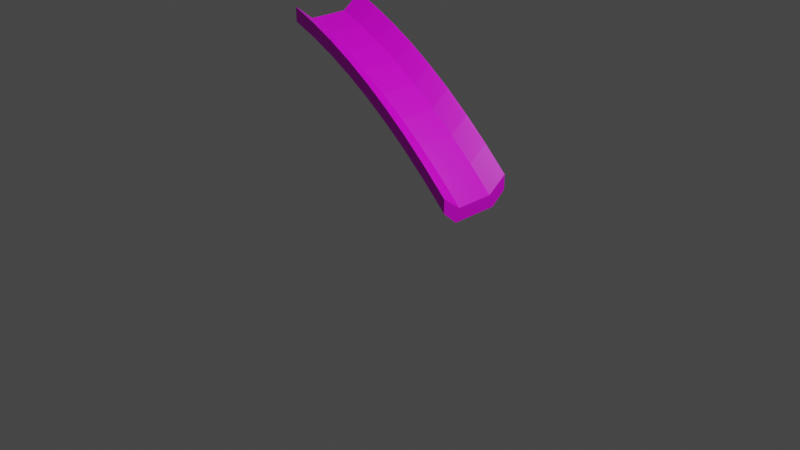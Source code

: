 # Source: slide_1.blend  (saved by Blender 2.90.8; exported with 4.5.12 LTS)
import bpy
from mathutils import Matrix  # noqa: F401  (used for matrix-valued properties, if any)

bpy.ops.wm.read_factory_settings(use_empty=True)
scene = bpy.context.scene
scene.name = 'Scene'

# ---- collections
col_collection = bpy.data.collections.new('Collection'); scene.collection.children.link(col_collection)

# ---- images (referenced by path relative to the original .blend; pixels are not part of the script)
import os
ASSET_DIR = os.environ.get("B2B_ASSET_DIR", "")  # directory of the original .blend (textures are referenced by path, not embedded)
HERE = os.path.dirname(os.path.abspath(__file__))  # packed textures are extracted next to this script under _unpacked/

def load_image(name, relpath, width, height, colorspace="sRGB"):
    """Load a texture the original file referenced (path relative to the .blend, or extracted next to this script)."""
    p = next((c for c in (os.path.join(HERE, relpath), os.path.join(ASSET_DIR, relpath)) if relpath and os.path.exists(c)), "")
    if p:
        img = bpy.data.images.load(p, check_existing=True)
        img.name = name
    else:  # same state as the original file: an image datablock whose file is absent (Cycles renders it pink)
        img = bpy.data.images.new(name, width, height)
        img.source = "FILE"
        img.filepath = "//" + (relpath or name)
    img.colorspace_settings.name = colorspace
    return img
img_tex_checker_pink_png = load_image('tex_checker_pink.png', 'tex_checker_pink.png', 1024, 1024, 'sRGB')

# ---- materials (node trees are filled in below, after node groups)
mat_material = bpy.data.materials.new('Material')
mat_material.alpha_threshold = 0.0
mat_material.use_transparent_shadow = False
mat_material.line_color = (0.0, 0.0, 0.0, 1.0)

# ---- material node trees
mat_material.use_nodes = True; mat_material.node_tree.nodes.clear()
_N = mat_material.node_tree.nodes; _L = mat_material.node_tree.links
n0 = _N.new('ShaderNodeOutputMaterial'); n0.name = 'Material Output'; n0.location = (300, 300)
n1 = _N.new('ShaderNodeBsdfPrincipled'); n1.name = 'Principled BSDF'; n1.location = (10, 300)
n1.distribution = 'GGX'
n1.subsurface_method = 'BURLEY'
n1.inputs[2].default_value = 0.4
n1.inputs[3].default_value = 1.45
n1.inputs[27].default_value = (0.0, 0.0, 0.0, 1.0)
n1.inputs[28].default_value = 1.0
n2 = _N.new('ShaderNodeTexImage'); n2.name = 'Image Texture'; n2.location = (-451, 190)
n2.image = img_tex_checker_pink_png
_L.new(n1.outputs[0], n0.inputs[0])
_L.new(n2.outputs[0], n1.inputs[0])
n0.is_active_output = True

# ---- world
world_world = bpy.data.worlds.new('World'); scene.world = world_world
world_world.use_nodes = True; world_world.node_tree.nodes.clear()
_N = world_world.node_tree.nodes; _L = world_world.node_tree.links
n0 = _N.new('ShaderNodeOutputWorld'); n0.name = 'World Output'; n0.location = (300, 300)
n1 = _N.new('ShaderNodeBackground'); n1.name = 'Background'; n1.location = (10, 300)
n1.inputs[0].default_value = (0.05088, 0.05088, 0.05088, 1.0)
_L.new(n1.outputs[0], n0.inputs[0])
n0.is_active_output = True
world_world.color = (0.05088, 0.05088, 0.05088)
world_world.use_sun_shadow = False
world_world.sun_shadow_jitter_overblur = 0.0

# ---- cameras
cam_camera = bpy.data.cameras.new('Camera')
cam_camera.clip_end = 100.0
cam_camera.ortho_scale = 7.314

# ---- lights
light_light = bpy.data.lights.new('Light', 'POINT')
light_light.transmission_factor = 0.0
light_light.energy = 1000.0
light_light.shadow_soft_size = 0.1
light_light.shadow_maximum_resolution = 0.006
light_light.use_absolute_resolution = True

# ---- meshes
me_cube = bpy.data.meshes.new('Cube')
me_cube.from_pydata([(1.026, 0.4062, 0.6965), (1.026, 0.4062, 0.5396), (1.026, -0.4062, 0.6965), (1.026, -0.4062, 0.5499), (-1.026, 0.4062, 2.056), (-1.026, 0.4062, 1.9), (-1.026, -0.4062, 2.056), (-1.026, -0.4062, 1.91), (1.026, -0.2075, 0.5455), (-1.026, -0.2075, 1.905), (-1.026, 0.2031, 1.905), (1.026, 0.2031, 0.5455), (-1.026, 0.2521, 1.768), (1.026, 0.2521, 0.4084), (-1.026, -0.2503, 1.768), (1.026, -0.2503, 0.4084), (-1.026, -0.3283, 1.839), (0.0, 0.4062, 1.38), (1.026, 0.4062, 0.618), (-1.026, -0.4062, 1.983), (1.026, -0.4062, 0.6232), (-1.026, 0.4062, 1.978), (1.026, -0.3069, 0.621), (0.0, -0.4062, 1.39), (-1.026, 0.3047, 1.981), (0.0, 0.4062, 1.536), (1.026, 0.3292, 0.474), (1.026, -0.002218, 0.5455), (-1.026, -0.3069, 1.981), (0.0, -0.2075, 1.385), (-1.026, -0.002218, 1.905), (1.026, 0.3047, 0.621), (0.0, 0.2031, 1.385), (-1.026, 0.3292, 1.834), (1.026, 0.0009071, 0.4084), (0.0, 0.2521, 1.248), (-1.026, 0.000907, 1.768), (1.026, -0.3283, 0.4791), (0.0, -0.2503, 1.248), (0.0, -0.4062, 1.536), (0.0, -0.4062, 1.463), (0.0, -0.3069, 1.461), (0.0, 0.000907, 1.248), (0.0, 0.3292, 1.314), (0.0, 0.3047, 1.461), (0.0, -0.002218, 1.385), (0.0, 0.4062, 1.458), (0.0, -0.3283, 1.319), (-1.026, -0.3672, 1.874), (-0.5131, 0.4062, 1.68), (1.026, 0.4062, 0.5788), (-1.026, -0.4062, 2.02), (1.026, -0.4062, 0.5865), (-1.026, 0.4062, 1.939), (1.026, -0.3565, 0.6587), (0.5131, -0.4062, 1.01), (-1.026, 0.3554, 2.019), (0.5131, 0.4062, 1.156), (1.026, 0.3677, 0.5068), (1.026, -0.1049, 0.5455), (-1.026, -0.2572, 1.943), (0.5131, -0.2075, 1.005), (-1.026, 0.1004, 1.905), (1.026, 0.2539, 0.5832), (0.5131, 0.2031, 1.005), (-1.026, 0.2907, 1.801), (1.026, 0.1265, 0.4084), (-0.5131, 0.2521, 1.548), (-1.026, -0.1247, 1.768), (1.026, -0.2893, 0.4438), (-0.5131, -0.2503, 1.548), (-0.5131, -0.4062, 1.836), (-1.026, -0.2893, 1.804), (0.5131, 0.4062, 0.9996), (1.026, 0.4062, 0.6572), (-1.026, -0.4062, 1.947), (1.026, -0.4062, 0.6598), (-1.026, 0.4062, 2.017), (1.026, -0.2572, 0.5832), (-0.5131, -0.4062, 1.69), (-1.026, 0.2539, 1.943), (-0.5131, 0.4062, 1.836), (1.026, 0.2907, 0.4412), (1.026, 0.1004, 0.5455), (-1.026, -0.3565, 2.019), (-0.5131, -0.2075, 1.685), (-1.026, -0.1049, 1.905), (1.026, 0.3554, 0.6587), (-0.5131, 0.2031, 1.685), (-1.026, 0.3677, 1.867), (1.026, -0.1247, 0.4084), (0.5131, 0.2521, 0.8684), (-1.026, 0.1265, 1.768), (1.026, -0.3672, 0.5145), (0.5131, -0.2503, 0.8684), (0.5131, -0.4062, 1.156), (0.0, -0.4062, 1.5), (0.0, -0.4062, 1.427), (-0.5131, -0.4062, 1.763), (0.5131, -0.4062, 1.083), (0.0, -0.3565, 1.499), (0.0, -0.2572, 1.423), (0.5131, -0.3069, 1.081), (-0.5131, -0.3069, 1.761), (0.0, -0.1247, 1.248), (0.0, 0.1265, 1.248), (-0.5131, 0.000907, 1.548), (0.5131, 0.000907, 0.8684), (0.0, 0.2907, 1.281), (0.0, 0.3677, 1.347), (-0.5131, 0.3292, 1.614), (0.5131, 0.3292, 0.934), (0.0, 0.2539, 1.423), (0.0, 0.3554, 1.499), (0.5131, 0.3047, 1.081), (-0.5131, 0.3047, 1.761), (0.0, -0.1049, 1.385), (0.0, 0.1004, 1.385), (0.5131, -0.002218, 1.005), (-0.5131, -0.002218, 1.685), (0.5131, 0.4062, 1.078), (-0.5131, 0.4062, 1.758), (0.0, 0.4062, 1.419), (0.0, 0.4062, 1.497), (0.0, -0.3672, 1.354), (0.0, -0.2893, 1.284), (-0.5131, -0.3283, 1.619), (0.5131, -0.3283, 0.9391), (0.5131, -0.2893, 0.9038), (-0.5131, -0.2893, 1.584), (-0.5131, -0.3672, 1.654), (-0.5131, 0.4062, 1.797), (-0.5131, 0.4062, 1.719), (0.5131, 0.4062, 1.039), (-0.5131, 0.1004, 1.685), (0.5131, 0.1004, 1.005), (0.5131, -0.1049, 1.005), (-0.5131, 0.3554, 1.799), (0.5131, 0.3554, 1.119), (0.5131, 0.2539, 1.043), (0.5131, 0.3677, 0.9668), (-0.5131, 0.3677, 1.647), (-0.5131, 0.2907, 1.581), (0.5131, 0.1265, 0.8684), (-0.5131, 0.1265, 1.548), (-0.5131, -0.1247, 1.548), (-0.5131, -0.2572, 1.723), (0.5131, -0.2572, 1.043), (0.5131, -0.3565, 1.119), (0.5131, -0.4062, 1.047), (-0.5131, -0.4062, 1.727), (-0.5131, -0.4062, 1.8), (0.5131, -0.4062, 1.12), (-0.5131, -0.3565, 1.799), (0.5131, -0.1247, 0.8684), (0.5131, 0.2907, 0.9012), (-0.5131, 0.2539, 1.723), (-0.5131, -0.1049, 1.685), (0.5131, 0.4062, 1.117), (0.5131, -0.3672, 0.9745), (-1.026, -0.3867, 1.892), (-0.7696, 0.4062, 1.8), (1.026, 0.4062, 0.5592), (-1.026, -0.4062, 2.038), (1.026, -0.4062, 0.5682), (-1.026, 0.4062, 1.919), (1.026, -0.3814, 0.6776), (0.7696, -0.4062, 0.7899), (-1.026, 0.3808, 2.038), (0.7696, 0.4062, 0.9365), (1.026, 0.387, 0.5232), (1.026, -0.1562, 0.5455), (-1.026, -0.2324, 1.924), (0.7696, -0.2075, 0.7855), (-1.026, 0.1518, 1.905), (1.026, 0.2285, 0.5643), (0.7696, 0.2031, 0.7855), (-1.026, 0.2714, 1.785), (1.026, 0.1893, 0.4084), (-0.7696, 0.2521, 1.668), (-1.026, -0.1875, 1.768), (1.026, -0.2698, 0.4261), (-0.7696, -0.2503, 1.668), (-0.7696, -0.4062, 1.956), (-1.026, -0.3088, 1.821), (0.2565, 0.4062, 1.2), (1.026, 0.4062, 0.6376), (-1.026, -0.4062, 1.965), (1.026, -0.4062, 0.6415), (-1.026, 0.4062, 1.998), (1.026, -0.282, 0.6021), (-0.2565, -0.4062, 1.55), (-1.026, 0.2793, 1.962), (-0.2565, 0.4062, 1.696), (1.026, 0.3099, 0.4576), (1.026, 0.04911, 0.5455), (-1.026, -0.3317, 2.0), (-0.2565, -0.2075, 1.545), (-1.026, -0.05355, 1.905), (1.026, 0.33, 0.6398), (-0.2565, 0.2031, 1.545), (-1.026, 0.3484, 1.85), (1.026, -0.0619, 0.4084), (0.2565, 0.2521, 1.068), (-1.026, 0.06372, 1.768), (1.026, -0.3478, 0.4968), (0.2565, -0.2503, 1.068), (0.2565, -0.4062, 1.356), (0.0, -0.4062, 1.518), (0.0, -0.4062, 1.445), (-0.7696, -0.4062, 1.883), (0.2565, -0.4062, 1.283), (0.0, -0.3814, 1.518), (0.0, -0.282, 1.442), (0.7696, -0.3069, 0.861), (-0.2565, -0.3069, 1.621), (0.0, -0.1875, 1.248), (0.0, 0.06372, 1.248), (-0.7696, 0.000907, 1.668), (0.2565, 0.000907, 1.068), (0.0, 0.2714, 1.265), (0.0, 0.3484, 1.33), (-0.7696, 0.3292, 1.734), (0.2565, 0.3292, 1.134), (0.0, 0.2285, 1.404), (0.0, 0.33, 1.48), (0.7696, 0.3047, 0.861), (-0.2565, 0.3047, 1.621), (0.0, -0.1562, 1.385), (0.0, 0.04911, 1.385), (0.7696, -0.002218, 0.7855), (-0.2565, -0.002218, 1.545), (0.7696, 0.4062, 0.858), (-0.2565, 0.4062, 1.618), (0.0, 0.4062, 1.399), (0.0, 0.4062, 1.478), (0.0, -0.3867, 1.372), (0.0, -0.3088, 1.301), (-0.7696, -0.3283, 1.739), (0.2565, -0.3283, 1.139), (-1.026, -0.3478, 1.857), (-0.2565, 0.4062, 1.54), (1.026, 0.4062, 0.5984), (-1.026, -0.4062, 2.001), (1.026, -0.4062, 0.6048), (-1.026, 0.4062, 1.958), (1.026, -0.3317, 0.6398), (0.2565, -0.4062, 1.21), (-1.026, 0.33, 2.0), (0.2565, 0.4062, 1.356), (1.026, 0.3484, 0.4904), (1.026, -0.05355, 0.5455), (-1.026, -0.282, 1.962), (0.2565, -0.2075, 1.205), (-1.026, 0.04911, 1.905), (1.026, 0.2793, 0.6021), (0.2565, 0.2031, 1.205), (-1.026, 0.3099, 1.818), (1.026, 0.06372, 0.4084), (-0.2565, 0.2521, 1.408), (-1.026, -0.0619, 1.768), (1.026, -0.3088, 0.4614), (-0.2565, -0.2503, 1.408), (-0.2565, -0.4062, 1.696), (-1.026, -0.2698, 1.786), (0.7696, 0.4062, 0.7796), (1.026, 0.4062, 0.6769), (-1.026, -0.4062, 1.928), (1.026, -0.4062, 0.6781), (-1.026, 0.4062, 2.037), (1.026, -0.2324, 0.5643), (-0.7696, -0.4062, 1.81), (-1.026, 0.2285, 1.924), (-0.7696, 0.4062, 1.956), (1.026, 0.2714, 0.4248), (1.026, 0.1518, 0.5455), (-1.026, -0.3814, 2.038), (-0.7696, -0.2075, 1.805), (-1.026, -0.1562, 1.905), (1.026, 0.3808, 0.6776), (-0.7696, 0.2031, 1.805), (-1.026, 0.387, 1.883), (1.026, -0.1875, 0.4084), (0.7696, 0.2521, 0.6484), (-1.026, 0.1893, 1.768), (1.026, -0.3867, 0.5322), (0.7696, -0.2503, 0.6484), (0.7696, -0.4062, 0.9365), (0.0, -0.4062, 1.481), (0.0, -0.4062, 1.408), (-0.2565, -0.4062, 1.623), (0.7696, -0.4062, 0.8632), (0.0, -0.3317, 1.48), (0.0, -0.2324, 1.404), (0.2565, -0.3069, 1.281), (-0.7696, -0.3069, 1.881), (0.0, -0.0619, 1.248), (0.0, 0.1893, 1.248), (-0.2565, 0.000907, 1.408), (0.7696, 0.0009071, 0.6484), (0.0, 0.3099, 1.298), (0.0, 0.387, 1.363), (-0.2565, 0.3292, 1.474), (0.7696, 0.3292, 0.714), (0.0, 0.2793, 1.442), (0.0, 0.3808, 1.518), (0.2565, 0.3047, 1.281), (-0.7696, 0.3047, 1.881), (0.0, -0.05355, 1.385), (0.0, 0.1518, 1.385), (0.2565, -0.002218, 1.205), (-0.7696, -0.002218, 1.805), (0.2565, 0.4062, 1.278), (-0.7696, 0.4062, 1.878), (0.0, 0.4062, 1.438), (0.0, 0.4062, 1.517), (0.0, -0.3478, 1.337), (0.0, -0.2698, 1.266), (-0.2565, -0.3283, 1.479), (0.7696, -0.3283, 0.7191), (0.5131, -0.3088, 0.9214), (0.5131, -0.2698, 0.8861), (0.2565, -0.2893, 1.104), (0.7696, -0.2893, 0.6838), (-0.5131, -0.3088, 1.601), (-0.5131, -0.2698, 1.566), (-0.7696, -0.2893, 1.704), (-0.2565, -0.2893, 1.444), (-0.5131, -0.3867, 1.672), (-0.5131, -0.3478, 1.637), (-0.7696, -0.3672, 1.774), (-0.2565, -0.3672, 1.514), (-0.2565, 0.4062, 1.657), (-0.7696, 0.4062, 1.917), (-0.5131, 0.4062, 1.778), (-0.5131, 0.4062, 1.817), (-0.2565, 0.4062, 1.579), (-0.7696, 0.4062, 1.839), (-0.5131, 0.4062, 1.699), (-0.5131, 0.4062, 1.738), (0.7696, 0.4062, 0.8188), (0.2565, 0.4062, 1.239), (0.5131, 0.4062, 1.019), (0.5131, 0.4062, 1.058), (-0.5131, 0.04911, 1.685), (-0.5131, 0.1518, 1.685), (-0.2565, 0.1004, 1.545), (-0.7696, 0.1004, 1.805), (0.5131, 0.04911, 1.005), (0.5131, 0.1518, 1.005), (0.7696, 0.1004, 0.7855), (0.2565, 0.1004, 1.205), (0.5131, -0.1562, 1.005), (0.5131, -0.05355, 1.005), (0.7696, -0.1049, 0.7855), (0.2565, -0.1049, 1.205), (-0.5131, 0.33, 1.78), (-0.5131, 0.3808, 1.818), (-0.2565, 0.3554, 1.659), (-0.7696, 0.3554, 1.919), (0.5131, 0.33, 1.1), (0.5131, 0.3808, 1.138), (0.7696, 0.3554, 0.8987), (0.2565, 0.3554, 1.319), (0.5131, 0.2285, 1.024), (0.5131, 0.2793, 1.062), (0.7696, 0.2539, 0.8232), (0.2565, 0.2539, 1.243), (0.5131, 0.3484, 0.9504), (0.5131, 0.387, 0.9832), (0.2565, 0.3677, 1.167), (0.7696, 0.3677, 0.7468), (-0.5131, 0.3484, 1.63), (-0.5131, 0.387, 1.663), (-0.7696, 0.3677, 1.767), (-0.2565, 0.3677, 1.507), (-0.5131, 0.2714, 1.565), (-0.5131, 0.3099, 1.598), (-0.7696, 0.2907, 1.701), (-0.2565, 0.2907, 1.441), (0.5131, 0.06372, 0.8684), (0.5131, 0.1893, 0.8684), (0.2565, 0.1265, 1.068), (0.7696, 0.1265, 0.6484), (-0.5131, 0.06372, 1.548), (-0.5131, 0.1893, 1.548), (-0.7696, 0.1265, 1.668), (-0.2565, 0.1265, 1.408), (-0.5131, -0.1875, 1.548), (-0.5131, -0.0619, 1.548), (-0.7696, -0.1247, 1.668), (-0.2565, -0.1247, 1.408), (-0.5131, -0.282, 1.742), (-0.5131, -0.2324, 1.704), (-0.2565, -0.2572, 1.583), (-0.7696, -0.2572, 1.843), (0.5131, -0.282, 1.062), (0.5131, -0.2324, 1.024), (0.7696, -0.2572, 0.8232), (0.2565, -0.2572, 1.243), (0.5131, -0.3814, 1.138), (0.5131, -0.3317, 1.1), (0.7696, -0.3565, 0.8987), (0.2565, -0.3565, 1.319), (0.5131, -0.4062, 1.065), (0.5131, -0.4062, 1.028), (0.2565, -0.4062, 1.247), (0.7696, -0.4062, 0.8265), (-0.5131, -0.4062, 1.745), (-0.5131, -0.4062, 1.708), (-0.7696, -0.4062, 1.847), (-0.2565, -0.4062, 1.587), (-0.5131, -0.4062, 1.818), (-0.5131, -0.4062, 1.781), (-0.7696, -0.4062, 1.92), (-0.2565, -0.4062, 1.66), (0.5131, -0.4062, 1.138), (0.5131, -0.4062, 1.101), (0.2565, -0.4062, 1.32), (0.7696, -0.4062, 0.8998), (-0.5131, -0.3814, 1.818), (-0.5131, -0.3317, 1.78), (-0.2565, -0.3565, 1.659), (-0.7696, -0.3565, 1.919), (0.5131, -0.1875, 0.8684), (0.5131, -0.0619, 0.8684), (0.2565, -0.1247, 1.068), (0.7696, -0.1247, 0.6484), (0.5131, 0.2714, 0.8848), (0.5131, 0.3099, 0.9176), (0.2565, 0.2907, 1.101), (0.7696, 0.2907, 0.6812), (-0.5131, 0.2285, 1.704), (-0.5131, 0.2793, 1.742), (-0.2565, 0.2539, 1.583), (-0.7696, 0.2539, 1.843), (-0.5131, -0.1562, 1.685), (-0.5131, -0.05355, 1.685), (-0.2565, -0.1049, 1.545), (-0.7696, -0.1049, 1.805), (0.7696, 0.4062, 0.8972), (0.2565, 0.4062, 1.317), (0.5131, 0.4062, 1.098), (0.5131, 0.4062, 1.137), (0.5131, -0.3867, 0.9922), (0.5131, -0.3478, 0.9568), (0.2565, -0.3672, 1.174), (0.7696, -0.3672, 0.7545), (0.7696, -0.3478, 0.7368), (0.2565, -0.3478, 1.157), (0.2565, -0.3867, 1.192), (0.2565, 0.4062, 1.337), (0.2565, 0.4062, 1.298), (0.7696, 0.4062, 0.8776), (-0.7696, -0.05355, 1.805), (-0.2565, -0.05355, 1.545), (-0.2565, -0.1562, 1.545), (-0.7696, 0.2793, 1.862), (-0.2565, 0.2793, 1.602), (-0.2565, 0.2285, 1.564), (0.7696, 0.3099, 0.6976), (0.2565, 0.3099, 1.118), (0.2565, 0.2714, 1.085), (0.7696, -0.0619, 0.6484), (0.2565, -0.0619, 1.068), (0.2565, -0.1875, 1.068), (-0.7696, -0.3317, 1.9), (-0.2565, -0.3317, 1.64), (-0.2565, -0.3814, 1.678), (0.7696, -0.4062, 0.8815), (0.2565, -0.4062, 1.301), (0.2565, -0.4062, 1.338), (-0.2565, -0.4062, 1.641), (-0.7696, -0.4062, 1.901), (-0.7696, -0.4062, 1.938), (-0.2565, -0.4062, 1.568), (-0.7696, -0.4062, 1.828), (-0.7696, -0.4062, 1.865), (0.7696, -0.4062, 0.8082), (0.2565, -0.4062, 1.228), (0.2565, -0.4062, 1.265), (0.2565, -0.3317, 1.3), (0.7696, -0.3317, 0.8798), (0.7696, -0.3814, 0.9176), (0.2565, -0.2324, 1.224), (0.7696, -0.2324, 0.8043), (0.7696, -0.282, 0.8421), (-0.7696, -0.2324, 1.824), (-0.2565, -0.2324, 1.564), (-0.2565, -0.282, 1.602), (-0.2565, -0.0619, 1.408), (-0.7696, -0.0619, 1.668), (-0.7696, -0.1875, 1.668), (-0.2565, 0.1893, 1.408), (-0.7696, 0.1893, 1.668), (-0.7696, 0.06372, 1.668), (0.7696, 0.1893, 0.6484), (0.2565, 0.1893, 1.068), (0.2565, 0.06372, 1.068), (-0.2565, 0.3099, 1.458), (-0.7696, 0.3099, 1.718), (-0.7696, 0.2714, 1.685), (-0.2565, 0.387, 1.523), (-0.7696, 0.387, 1.783), (-0.7696, 0.3484, 1.75), (0.7696, 0.387, 0.7632), (0.2565, 0.387, 1.183), (0.2565, 0.3484, 1.15), (0.2565, 0.2793, 1.262), (0.7696, 0.2793, 0.8421), (0.7696, 0.2285, 0.8043), (0.2565, 0.3808, 1.338), (0.7696, 0.3808, 0.9176), (0.7696, 0.33, 0.8798), (-0.7696, 0.3808, 1.938), (-0.2565, 0.3808, 1.678), (-0.2565, 0.33, 1.64), (0.2565, -0.05355, 1.205), (0.7696, -0.05355, 0.7855), (0.7696, -0.1562, 0.7855), (0.2565, 0.1518, 1.205), (0.7696, 0.1518, 0.7855), (0.7696, 0.04911, 0.7855), (-0.7696, 0.1518, 1.805), (-0.2565, 0.1518, 1.545), (-0.2565, 0.04911, 1.545), (0.2565, 0.4062, 1.258), (0.2565, 0.4062, 1.219), (0.7696, 0.4062, 0.7992), (-0.7696, 0.4062, 1.858), (-0.7696, 0.4062, 1.819), (-0.2565, 0.4062, 1.559), (-0.7696, 0.4062, 1.937), (-0.7696, 0.4062, 1.898), (-0.2565, 0.4062, 1.638), (-0.2565, -0.3478, 1.497), (-0.7696, -0.3478, 1.757), (-0.7696, -0.3867, 1.792), (-0.2565, -0.2698, 1.426), (-0.7696, -0.2698, 1.686), (-0.7696, -0.3088, 1.721), (0.7696, -0.2698, 0.6661), (0.2565, -0.2698, 1.086), (0.2565, -0.3088, 1.121), (0.7696, -0.3088, 0.7014), (-0.2565, -0.3088, 1.461), (-0.2565, -0.3867, 1.532), (-0.2565, 0.4062, 1.677), (-0.2565, 0.4062, 1.598), (0.7696, 0.4062, 0.8384), (-0.7696, 0.04911, 1.805), (0.2565, 0.04911, 1.205), (0.2565, -0.1562, 1.205), (-0.7696, 0.33, 1.9), (0.2565, 0.33, 1.3), (0.2565, 0.2285, 1.224), (0.7696, 0.3484, 0.7304), (-0.2565, 0.3484, 1.49), (-0.2565, 0.2714, 1.425), (0.7696, 0.06372, 0.6484), (-0.2565, 0.06372, 1.408), (-0.2565, -0.1875, 1.408), (-0.7696, -0.282, 1.862), (0.2565, -0.282, 1.262), (0.2565, -0.3814, 1.338), (0.7696, -0.4062, 0.8448), (-0.2565, -0.4062, 1.605), (-0.2565, -0.4062, 1.678), (0.7696, -0.4062, 0.9181), (-0.7696, -0.3814, 1.938), (0.7696, -0.1875, 0.6484), (0.7696, 0.2714, 0.6648), (-0.7696, 0.2285, 1.824), (-0.7696, -0.1562, 1.805), (0.7696, 0.4062, 0.9169), (0.7696, -0.3867, 0.7722)], [], [(7, 267, 75, 187, 19, 243, 51, 163, 6, 276, 84, 196, 28, 252, 60, 172, 9, 278, 86, 198, 30, 254, 62, 174, 10, 272, 80, 192, 24, 248, 56, 168, 4, 269, 77, 189, 21, 245, 53, 165, 5, 281, 89, 201, 33, 257, 65, 177, 12, 284, 92, 204, 36, 260, 68, 180, 14, 264, 72, 184, 16, 240, 48, 160), (575, 285, 3, 167), (1, 162, 50, 242, 18, 186, 74, 266, 0, 279, 87, 199, 31, 255, 63, 175, 11, 275, 83, 195, 27, 251, 59, 171, 8, 270, 78, 190, 22, 246, 54, 166, 2, 268, 76, 188, 20, 244, 52, 164, 3, 285, 93, 205, 37, 261, 69, 181, 15, 282, 90, 202, 34, 258, 66, 178, 13, 274, 82, 194, 26, 250, 58, 170), (574, 169, 0, 266), (573, 278, 9, 277), (572, 272, 10, 280), (571, 274, 13, 283), (570, 282, 15, 286), (569, 276, 6, 183), (568, 268, 2, 287), (567, 208, 39, 263), (566, 209, 40, 290), (565, 244, 20, 291), (564, 212, 39, 207), (563, 213, 41, 294), (562, 252, 28, 295), (561, 216, 38, 262), (560, 217, 42, 298), (559, 258, 34, 299), (558, 220, 35, 259), (557, 221, 43, 302), (556, 250, 26, 303), (555, 224, 32, 256), (554, 225, 44, 306), (553, 248, 24, 307), (552, 228, 29, 253), (551, 229, 45, 310), (550, 254, 30, 311), (549, 232, 18, 242), (548, 233, 46, 314), (547, 193, 25, 315), (546, 236, 23, 191), (545, 237, 47, 318), (544, 261, 37, 319), (543, 320, 127, 239), (542, 321, 128, 322), (541, 181, 69, 323), (540, 324, 126, 238), (539, 325, 129, 326), (538, 317, 125, 327), (537, 328, 79, 271), (536, 329, 130, 330), (535, 316, 124, 331), (534, 332, 123, 235), (533, 333, 131, 334), (532, 273, 81, 335), (531, 336, 122, 234), (530, 337, 132, 338), (529, 313, 121, 339), (528, 340, 50, 162), (527, 341, 133, 342), (526, 312, 120, 343), (525, 344, 119, 231), (524, 345, 134, 346), (523, 174, 62, 347), (522, 348, 118, 230), (521, 349, 135, 350), (520, 309, 117, 351), (519, 352, 61, 173), (518, 353, 136, 354), (517, 308, 116, 355), (516, 356, 115, 227), (515, 357, 137, 358), (514, 168, 56, 359), (513, 360, 114, 226), (512, 361, 138, 362), (511, 305, 113, 363), (510, 364, 64, 176), (509, 365, 139, 366), (508, 304, 112, 367), (507, 368, 111, 223), (506, 369, 140, 370), (505, 170, 58, 371), (504, 372, 110, 222), (503, 373, 141, 374), (502, 301, 109, 375), (501, 376, 67, 179), (500, 377, 142, 378), (499, 300, 108, 379), (498, 380, 107, 219), (497, 381, 143, 382), (496, 178, 66, 383), (495, 384, 106, 218), (494, 385, 144, 386), (493, 297, 105, 387), (492, 388, 70, 182), (491, 389, 145, 390), (490, 296, 104, 391), (489, 392, 103, 215), (488, 393, 146, 394), (487, 172, 60, 395), (486, 396, 102, 214), (485, 397, 147, 398), (484, 293, 101, 399), (483, 400, 95, 287), (482, 401, 148, 402), (481, 292, 100, 403), (480, 404, 99, 211), (479, 405, 149, 406), (478, 164, 52, 407), (477, 408, 98, 210), (476, 409, 150, 410), (475, 289, 97, 411), (474, 412, 71, 183), (473, 413, 151, 414), (472, 288, 96, 415), (471, 416, 95, 207), (470, 417, 152, 418), (469, 188, 76, 419), (468, 420, 71, 263), (467, 421, 153, 422), (466, 196, 84, 423), (465, 424, 94, 206), (464, 425, 154, 426), (463, 202, 90, 427), (462, 428, 91, 203), (461, 429, 155, 430), (460, 194, 82, 431), (459, 432, 88, 200), (458, 433, 156, 434), (457, 192, 80, 435), (456, 436, 85, 197), (455, 437, 157, 438), (454, 198, 86, 439), (453, 440, 74, 186), (452, 441, 158, 442), (451, 249, 57, 443), (450, 444, 55, 247), (449, 445, 159, 446), (448, 205, 93, 447), (445, 448, 447, 159), (127, 319, 448, 445), (319, 37, 205, 448), (316, 449, 446, 124), (47, 239, 449, 316), (239, 127, 445, 449), (236, 450, 247, 23), (124, 446, 450, 236), (446, 159, 444, 450), (441, 451, 443, 158), (123, 315, 451, 441), (315, 25, 249, 451), (312, 452, 442, 120), (46, 235, 452, 312), (235, 123, 441, 452), (232, 453, 186, 18), (120, 442, 453, 232), (442, 158, 440, 453), (437, 454, 439, 157), (119, 311, 454, 437), (311, 30, 198, 454), (308, 455, 438, 116), (45, 231, 455, 308), (231, 119, 437, 455), (228, 456, 197, 29), (116, 438, 456, 228), (438, 157, 436, 456), (433, 457, 435, 156), (115, 307, 457, 433), (307, 24, 192, 457), (304, 458, 434, 112), (44, 227, 458, 304), (227, 115, 433, 458), (224, 459, 200, 32), (112, 434, 459, 224), (434, 156, 432, 459), (429, 460, 431, 155), (111, 303, 460, 429), (303, 26, 194, 460), (300, 461, 430, 108), (43, 223, 461, 300), (223, 111, 429, 461), (220, 462, 203, 35), (108, 430, 462, 220), (430, 155, 428, 462), (425, 463, 427, 154), (107, 299, 463, 425), (299, 34, 202, 463), (296, 464, 426, 104), (42, 219, 464, 296), (219, 107, 425, 464), (216, 465, 206, 38), (104, 426, 465, 216), (426, 154, 424, 465), (421, 466, 423, 153), (103, 295, 466, 421), (295, 28, 196, 466), (292, 467, 422, 100), (41, 215, 467, 292), (215, 103, 421, 467), (212, 468, 263, 39), (100, 422, 468, 212), (422, 153, 420, 468), (417, 469, 419, 152), (99, 291, 469, 417), (291, 20, 188, 469), (288, 470, 418, 96), (40, 211, 470, 288), (211, 99, 417, 470), (208, 471, 207, 39), (96, 418, 471, 208), (418, 152, 416, 471), (413, 472, 415, 151), (98, 290, 472, 413), (290, 40, 288, 472), (243, 473, 414, 51), (19, 210, 473, 243), (210, 98, 413, 473), (163, 474, 183, 6), (51, 414, 474, 163), (414, 151, 412, 474), (409, 475, 411, 150), (79, 191, 475, 409), (191, 23, 289, 475), (267, 476, 410, 75), (7, 271, 476, 267), (271, 79, 409, 476), (187, 477, 210, 19), (75, 410, 477, 187), (410, 150, 408, 477), (405, 478, 407, 149), (55, 167, 478, 405), (167, 3, 164, 478), (289, 479, 406, 97), (23, 247, 479, 289), (247, 55, 405, 479), (209, 480, 211, 40), (97, 406, 480, 209), (406, 149, 404, 480), (401, 481, 403, 148), (102, 294, 481, 401), (294, 41, 292, 481), (246, 482, 402, 54), (22, 214, 482, 246), (214, 102, 401, 482), (166, 483, 287, 2), (54, 402, 483, 166), (402, 148, 400, 483), (397, 484, 399, 147), (61, 253, 484, 397), (253, 29, 293, 484), (270, 485, 398, 78), (8, 173, 485, 270), (173, 61, 397, 485), (190, 486, 214, 22), (78, 398, 486, 190), (398, 147, 396, 486), (393, 487, 395, 146), (85, 277, 487, 393), (277, 9, 172, 487), (293, 488, 394, 101), (29, 197, 488, 293), (197, 85, 393, 488), (213, 489, 215, 41), (101, 394, 489, 213), (394, 146, 392, 489), (389, 490, 391, 145), (106, 298, 490, 389), (298, 42, 296, 490), (260, 491, 390, 68), (36, 218, 491, 260), (218, 106, 389, 491), (180, 492, 182, 14), (68, 390, 492, 180), (390, 145, 388, 492), (385, 493, 387, 144), (67, 259, 493, 385), (259, 35, 297, 493), (284, 494, 386, 92), (12, 179, 494, 284), (179, 67, 385, 494), (204, 495, 218, 36), (92, 386, 495, 204), (386, 144, 384, 495), (381, 496, 383, 143), (91, 283, 496, 381), (283, 13, 178, 496), (297, 497, 382, 105), (35, 203, 497, 297), (203, 91, 381, 497), (217, 498, 219, 42), (105, 382, 498, 217), (382, 143, 380, 498), (377, 499, 379, 142), (110, 302, 499, 377), (302, 43, 300, 499), (257, 500, 378, 65), (33, 222, 500, 257), (222, 110, 377, 500), (177, 501, 179, 12), (65, 378, 501, 177), (378, 142, 376, 501), (373, 502, 375, 141), (49, 241, 502, 373), (241, 17, 301, 502), (281, 503, 374, 89), (5, 161, 503, 281), (161, 49, 373, 503), (201, 504, 222, 33), (89, 374, 504, 201), (374, 141, 372, 504), (369, 505, 371, 140), (73, 265, 505, 369), (265, 1, 170, 505), (301, 506, 370, 109), (17, 185, 506, 301), (185, 73, 369, 506), (221, 507, 223, 43), (109, 370, 507, 221), (370, 140, 368, 507), (365, 508, 367, 139), (114, 306, 508, 365), (306, 44, 304, 508), (255, 509, 366, 63), (31, 226, 509, 255), (226, 114, 365, 509), (175, 510, 176, 11), (63, 366, 510, 175), (366, 139, 364, 510), (361, 511, 363, 138), (57, 249, 511, 361), (249, 25, 305, 511), (279, 512, 362, 87), (0, 169, 512, 279), (169, 57, 361, 512), (199, 513, 226, 31), (87, 362, 513, 199), (362, 138, 360, 513), (357, 514, 359, 137), (81, 273, 514, 357), (273, 4, 168, 514), (305, 515, 358, 113), (25, 193, 515, 305), (193, 81, 357, 515), (225, 516, 227, 44), (113, 358, 516, 225), (358, 137, 356, 516), (353, 517, 355, 136), (118, 310, 517, 353), (310, 45, 308, 517), (251, 518, 354, 59), (27, 230, 518, 251), (230, 118, 353, 518), (171, 519, 173, 8), (59, 354, 519, 171), (354, 136, 352, 519), (349, 520, 351, 135), (64, 256, 520, 349), (256, 32, 309, 520), (275, 521, 350, 83), (11, 176, 521, 275), (176, 64, 349, 521), (195, 522, 230, 27), (83, 350, 522, 195), (350, 135, 348, 522), (345, 523, 347, 134), (88, 280, 523, 345), (280, 10, 174, 523), (309, 524, 346, 117), (32, 200, 524, 309), (200, 88, 345, 524), (229, 525, 231, 45), (117, 346, 525, 229), (346, 134, 344, 525), (341, 526, 343, 133), (122, 314, 526, 341), (314, 46, 312, 526), (185, 527, 342, 73), (17, 234, 527, 185), (234, 122, 341, 527), (265, 528, 162, 1), (73, 342, 528, 265), (342, 133, 340, 528), (337, 529, 339, 132), (53, 245, 529, 337), (245, 21, 313, 529), (161, 530, 338, 49), (5, 165, 530, 161), (165, 53, 337, 530), (241, 531, 234, 17), (49, 338, 531, 241), (338, 132, 336, 531), (333, 532, 335, 131), (77, 269, 532, 333), (269, 4, 273, 532), (313, 533, 334, 121), (21, 189, 533, 313), (189, 77, 333, 533), (233, 534, 235, 46), (121, 334, 534, 233), (334, 131, 332, 534), (329, 535, 331, 130), (126, 318, 535, 329), (318, 47, 316, 535), (240, 536, 330, 48), (16, 238, 536, 240), (238, 126, 329, 536), (160, 537, 271, 7), (48, 330, 537, 160), (330, 130, 328, 537), (325, 538, 327, 129), (70, 262, 538, 325), (262, 38, 317, 538), (264, 539, 326, 72), (14, 182, 539, 264), (182, 70, 325, 539), (184, 540, 238, 16), (72, 326, 540, 184), (326, 129, 324, 540), (321, 541, 323, 128), (94, 286, 541, 321), (286, 15, 181, 541), (317, 542, 322, 125), (38, 206, 542, 317), (206, 94, 321, 542), (237, 543, 239, 47), (125, 322, 543, 237), (322, 128, 320, 543), (320, 544, 319, 127), (128, 323, 544, 320), (323, 69, 261, 544), (324, 545, 318, 126), (129, 327, 545, 324), (327, 125, 237, 545), (328, 546, 191, 79), (130, 331, 546, 328), (331, 124, 236, 546), (332, 547, 315, 123), (131, 335, 547, 332), (335, 81, 193, 547), (336, 548, 314, 122), (132, 339, 548, 336), (339, 121, 233, 548), (340, 549, 242, 50), (133, 343, 549, 340), (343, 120, 232, 549), (344, 550, 311, 119), (134, 347, 550, 344), (347, 62, 254, 550), (348, 551, 310, 118), (135, 351, 551, 348), (351, 117, 229, 551), (352, 552, 253, 61), (136, 355, 552, 352), (355, 116, 228, 552), (356, 553, 307, 115), (137, 359, 553, 356), (359, 56, 248, 553), (360, 554, 306, 114), (138, 363, 554, 360), (363, 113, 225, 554), (364, 555, 256, 64), (139, 367, 555, 364), (367, 112, 224, 555), (368, 556, 303, 111), (140, 371, 556, 368), (371, 58, 250, 556), (372, 557, 302, 110), (141, 375, 557, 372), (375, 109, 221, 557), (376, 558, 259, 67), (142, 379, 558, 376), (379, 108, 220, 558), (380, 559, 299, 107), (143, 383, 559, 380), (383, 66, 258, 559), (384, 560, 298, 106), (144, 387, 560, 384), (387, 105, 217, 560), (388, 561, 262, 70), (145, 391, 561, 388), (391, 104, 216, 561), (392, 562, 295, 103), (146, 395, 562, 392), (395, 60, 252, 562), (396, 563, 294, 102), (147, 399, 563, 396), (399, 101, 213, 563), (400, 564, 207, 95), (148, 403, 564, 400), (403, 100, 212, 564), (404, 565, 291, 99), (149, 407, 565, 404), (407, 52, 244, 565), (408, 566, 290, 98), (150, 411, 566, 408), (411, 97, 209, 566), (412, 567, 263, 71), (151, 415, 567, 412), (415, 96, 208, 567), (416, 568, 287, 95), (152, 419, 568, 416), (419, 76, 268, 568), (420, 569, 183, 71), (153, 423, 569, 420), (423, 84, 276, 569), (424, 570, 286, 94), (154, 427, 570, 424), (427, 90, 282, 570), (428, 571, 283, 91), (155, 431, 571, 428), (431, 82, 274, 571), (432, 572, 280, 88), (156, 435, 572, 432), (435, 80, 272, 572), (436, 573, 277, 85), (157, 439, 573, 436), (439, 86, 278, 573), (440, 574, 266, 74), (158, 443, 574, 440), (443, 57, 169, 574), (444, 575, 167, 55), (159, 447, 575, 444), (447, 93, 285, 575)])
_uv = me_cube.uv_layers.new(name='UVMap')
_uv.uv.foreach_set('vector', [0.375, 0.0, 0.4062, 0.0, 0.4375, 0.0, 0.4688, 0.0, 0.5, 0.0, 0.5312, 0.0, 0.5625, 0.0, 0.5938, 0.0, 0.625, 0.0, 0.625, 0.01562, 0.625, 0.03125, 0.625, 0.04688, 0.625, 0.0625, 0.625, 0.07812, 0.625, 0.09375, 0.625, 0.1094, 0.625, 0.125, 0.625, 0.1328, 0.625, 0.1406, 0.625, 0.1484, 0.625, 0.1562, 0.625, 0.1641, 0.625, 0.1719, 0.625, 0.1797, 0.625, 0.1875, 0.625, 0.1953, 0.625, 0.2031, 0.625, 0.2109, 0.625, 0.2188, 0.625, 0.2266, 0.625, 0.2344, 0.625, 0.2422, 0.625, 0.25, 0.5938, 0.25, 0.5625, 0.25, 0.5312, 0.25, 0.5, 0.25, 0.4688, 0.25, 0.4375, 0.25, 0.4062, 0.25, 0.375, 0.25, 0.375, 0.2344, 0.375, 0.2188, 0.375, 0.2031, 0.375, 0.1875, 0.375, 0.1719, 0.375, 0.1562, 0.375, 0.1406, 0.375, 0.125, 0.375, 0.1172, 0.375, 0.1094, 0.375, 0.1016, 0.375, 0.09375, 0.375, 0.08594, 0.375, 0.07812, 0.375, 0.07031, 0.375, 0.0625, 0.375, 0.05469, 0.375, 0.04688, 0.375, 0.03906, 0.375, 0.03125, 0.375, 0.02344, 0.375, 0.01562, 0.375, 0.007812, 0.3438, 0.7422, 0.375, 0.7422, 0.375, 0.75, 0.3438, 0.75, 0.375, 0.5, 0.4062, 0.5, 0.4375, 0.5, 0.4688, 0.5, 0.5, 0.5, 0.5312, 0.5, 0.5625, 0.5, 0.5938, 0.5, 0.625, 0.5, 0.625, 0.5078, 0.625, 0.5156, 0.625, 0.5234, 0.625, 0.5312, 0.625, 0.5391, 0.625, 0.5469, 0.625, 0.5547, 0.625, 0.5625, 0.625, 0.5703, 0.625, 0.5781, 0.625, 0.5859, 0.625, 0.5938, 0.625, 0.6016, 0.625, 0.6094, 0.625, 0.6172, 0.625, 0.625, 0.625, 0.6406, 0.625, 0.6562, 0.625, 0.6719, 0.625, 0.6875, 0.625, 0.7031, 0.625, 0.7188, 0.625, 0.7344, 0.625, 0.75, 0.5938, 0.75, 0.5625, 0.75, 0.5312, 0.75, 0.5, 0.75, 0.4688, 0.75, 0.4375, 0.75, 0.4062, 0.75, 0.375, 0.75, 0.375, 0.7422, 0.375, 0.7344, 0.375, 0.7266, 0.375, 0.7188, 0.375, 0.7109, 0.375, 0.7031, 0.375, 0.6953, 0.375, 0.6875, 0.375, 0.6797, 0.375, 0.6719, 0.375, 0.6641, 0.375, 0.6562, 0.375, 0.6484, 0.375, 0.6406, 0.375, 0.6328, 0.375, 0.625, 0.375, 0.6094, 0.375, 0.5938, 0.375, 0.5781, 0.375, 0.5625, 0.375, 0.5469, 0.375, 0.5312, 0.375, 0.5156, 0.5938, 0.4688, 0.625, 0.4688, 0.625, 0.5, 0.5938, 0.5, 0.3664, 0.3271, 0.06091, 0.3271, 0.06091, 0.2702, 0.3664, 0.2702, 0.3588, 0.7601, 0.0533, 0.7601, 0.06091, 0.7258, 0.3664, 0.7258, 0.3438, 0.6094, 0.375, 0.6094, 0.375, 0.625, 0.3438, 0.625, 0.3438, 0.6797, 0.375, 0.6797, 0.375, 0.6875, 0.3438, 0.6875, 0.3132, 0.03382, 0.007667, 0.03382, 6.06e-05, 6.135e-05, 0.3056, 6.052e-05, 0.5898, 0.668, 0.5938, 0.75, 0.625, 0.75, 0.625, 0.6562, 0.5742, 0.3398, 0.5781, 0.4219, 0.625, 0.375, 0.625, 0.2812, 0.3711, 0.5742, 0.3906, 0.6094, 0.4375, 0.5625, 0.4219, 0.5156, 0.4492, 0.7148, 0.4688, 0.75, 0.5, 0.75, 0.4844, 0.7031, 0.1205, 0.9865, 0.4756, 0.9865, 0.4879, 1.02, 0.1328, 1.02, 0.07137, 0.8539, 0.4265, 0.8539, 0.4388, 0.8871, 0.08365, 0.8871, 0.3436, 0.1689, 0.03809, 0.1689, 0.03048, 0.1351, 0.336, 0.1351, 0.2188, 0.6797, 0.25, 0.6797, 0.25, 0.6875, 0.2188, 0.6875, 0.2188, 0.6484, 0.25, 0.6484, 0.25, 0.6562, 0.2188, 0.6562, 0.3438, 0.6484, 0.375, 0.6484, 0.375, 0.6562, 0.3438, 0.6562, 0.2188, 0.6094, 0.25, 0.6094, 0.25, 0.625, 0.2188, 0.625, 0.2188, 0.5469, 0.25, 0.5469, 0.25, 0.5625, 0.2188, 0.5625, 0.3438, 0.5469, 0.375, 0.5469, 0.375, 0.5625, 0.3438, 0.5625, 0.0468, 0.2555, 0.4019, 0.2555, 0.3896, 0.2892, 0.03452, 0.2892, 0.09594, 0.1208, 0.451, 0.1208, 0.4388, 0.1545, 0.08366, 0.1545, 0.3284, 0.8971, 0.02288, 0.8971, 0.03048, 0.8629, 0.336, 0.8629, 0.03452, 0.6963, 0.3896, 0.6963, 0.3896, 0.7545, 0.03452, 0.7545, 0.03452, 0.4637, 0.3896, 0.4637, 0.3896, 0.5218, 0.03452, 0.5218, 0.3664, 0.5549, 0.06091, 0.5549, 0.06091, 0.498, 0.3664, 0.498, 0.4688, 0.4688, 0.5, 0.4688, 0.5, 0.5, 0.4688, 0.5, 0.4688, 0.3438, 0.5, 0.3438, 0.5, 0.375, 0.4688, 0.375, 0.5938, 0.3438, 0.625, 0.3438, 0.625, 0.375, 0.5938, 0.375, 0.2188, 0.7422, 0.25, 0.7422, 0.25, 0.75, 0.2188, 0.75, 0.2188, 0.7109, 0.25, 0.7109, 0.25, 0.7188, 0.2188, 0.7188, 0.3438, 0.7109, 0.375, 0.7109, 0.375, 0.7188, 0.3438, 0.7188, 0.2812, 0.7109, 0.3125, 0.7109, 0.3125, 0.7188, 0.2812, 0.7188, 0.2812, 0.6953, 0.3125, 0.6953, 0.3125, 0.7031, 0.2812, 0.7031, 0.3438, 0.6953, 0.375, 0.6953, 0.375, 0.7031, 0.3438, 0.7031, 0.1562, 0.7109, 0.1875, 0.7109, 0.1875, 0.7188, 0.1562, 0.7188, 0.1562, 0.6953, 0.1875, 0.6953, 0.1875, 0.7031, 0.1562, 0.7031, 0.2188, 0.6953, 0.25, 0.6953, 0.25, 0.7031, 0.2188, 0.7031, 0.1562, 0.7422, 0.1875, 0.7422, 0.1875, 0.75, 0.1562, 0.75, 0.1562, 0.7266, 0.1875, 0.7266, 0.1875, 0.7344, 0.1562, 0.7344, 0.2188, 0.7266, 0.25, 0.7266, 0.25, 0.7344, 0.2188, 0.7344, 0.5312, 0.3438, 0.5625, 0.3438, 0.5625, 0.375, 0.5312, 0.375, 0.5312, 0.2812, 0.5625, 0.2812, 0.5625, 0.3125, 0.5312, 0.3125, 0.5938, 0.2812, 0.625, 0.2812, 0.625, 0.3125, 0.5938, 0.3125, 0.4062, 0.3438, 0.4375, 0.3438, 0.4375, 0.375, 0.4062, 0.375, 0.4062, 0.2812, 0.4375, 0.2812, 0.4375, 0.3125, 0.4062, 0.3125, 0.4688, 0.2812, 0.5, 0.2812, 0.5, 0.3125, 0.4688, 0.3125, 0.4062, 0.4688, 0.4375, 0.4688, 0.4375, 0.5, 0.4062, 0.5, 0.4062, 0.4062, 0.4375, 0.4062, 0.4375, 0.4375, 0.4062, 0.4375, 0.4688, 0.4062, 0.5, 0.4062, 0.5, 0.4375, 0.4688, 0.4375, 0.3033, 0.3697, 0.5787, 0.3697, 0.5787, 0.4181, 0.3033, 0.4181, 0.3033, 0.2729, 0.5787, 0.2729, 0.5787, 0.3213, 0.3033, 0.3213, 0.3664, 0.6688, 0.06091, 0.6688, 0.06091, 0.6119, 0.3664, 0.6119, -0.00239, 0.1826, 0.3846, 0.1826, 0.3846, 0.2414, -0.00239, 0.2414, -0.00239, 0.06504, 0.3846, 0.06504, 0.3846, 0.1238, -0.00239, 0.1238, 0.03452, 0.3473, 0.3896, 0.3473, 0.3896, 0.4055, 0.03452, 0.4055, -0.00239, 0.4177, 0.3846, 0.4177, 0.3846, 0.4765, -0.00239, 0.4765, -0.00239, 0.3001, 0.3846, 0.3001, 0.3846, 0.3589, -0.00239, 0.3589, 0.03452, 0.58, 0.3896, 0.58, 0.3896, 0.6382, 0.03452, 0.6382, 0.3459, 0.08168, 0.6213, 0.08168, 0.6128, 0.1103, 0.3374, 0.1103, 0.3629, 0.02454, 0.6384, 0.02454, 0.6299, 0.05311, 0.3544, 0.05311, 0.3132, 0.9657, 0.007666, 0.9657, 0.01527, 0.9314, 0.3208, 0.9314, 0.06795, -0.1606, 0.4549, -0.1606, 0.4408, -0.1273, 0.05388, -0.1273, 0.09609, -0.2274, 0.483, -0.2274, 0.469, -0.194, 0.08202, -0.194, 0.1205, 0.05343, 0.4756, 0.05343, 0.4633, 0.08711, 0.1082, 0.08711, 0.01168, -0.02712, 0.3986, -0.02712, 0.3846, 0.006264, -0.00239, 0.006264, 0.03982, -0.09387, 0.4268, -0.09387, 0.4127, -0.06049, 0.02575, -0.0605, 0.07137, 0.1881, 0.4265, 0.1881, 0.4142, 0.2218, 0.05909, 0.2218, 0.2812, 0.5469, 0.3125, 0.5469, 0.3125, 0.5625, 0.2812, 0.5625, 0.2812, 0.5156, 0.3125, 0.5156, 0.3125, 0.5312, 0.2812, 0.5312, 0.3438, 0.5156, 0.375, 0.5156, 0.375, 0.5312, 0.3438, 0.5312, 0.1562, 0.5469, 0.1875, 0.5469, 0.1875, 0.5625, 0.1562, 0.5625, 0.1562, 0.5156, 0.1875, 0.5156, 0.1875, 0.5312, 0.1562, 0.5312, 0.2188, 0.5156, 0.25, 0.5156, 0.25, 0.5312, 0.2188, 0.5312, 0.1562, 0.6094, 0.1875, 0.6094, 0.1875, 0.625, 0.1562, 0.625, 0.1562, 0.5781, 0.1875, 0.5781, 0.1875, 0.5938, 0.1562, 0.5938, 0.2188, 0.5781, 0.25, 0.5781, 0.25, 0.5938, 0.2188, 0.5938, 0.2812, 0.6484, 0.3125, 0.6484, 0.3125, 0.6562, 0.2812, 0.6562, 0.2812, 0.6328, 0.3125, 0.6328, 0.3125, 0.6406, 0.2812, 0.6406, 0.3438, 0.6328, 0.375, 0.6328, 0.375, 0.6406, 0.3438, 0.6406, 0.1562, 0.6484, 0.1875, 0.6484, 0.1875, 0.6562, 0.1562, 0.6562, 0.1562, 0.6328, 0.1875, 0.6328, 0.1875, 0.6406, 0.1562, 0.6406, 0.2188, 0.6328, 0.25, 0.6328, 0.25, 0.6406, 0.2188, 0.6406, 0.1562, 0.6797, 0.1875, 0.6797, 0.1875, 0.6875, 0.1562, 0.6875, 0.1562, 0.6641, 0.1875, 0.6641, 0.1875, 0.6719, 0.1562, 0.6719, 0.2188, 0.6641, 0.25, 0.6641, 0.25, 0.6719, 0.2188, 0.6719, 0.3288, 0.696, 0.6043, 0.696, 0.6128, 0.7242, 0.3374, 0.7242, 0.3118, 0.6397, 0.5872, 0.6397, 0.5958, 0.6679, 0.3203, 0.6679, 0.3588, 0.2364, 0.0533, 0.2364, 0.0457, 0.2026, 0.3512, 0.2026, 0.03982, 0.5749, 0.4268, 0.5749, 0.4408, 0.6078, 0.05388, 0.6078, 0.01168, 0.5093, 0.3986, 0.5093, 0.4127, 0.5421, 0.02575, 0.5421, 0.0468, 0.7876, 0.4019, 0.7876, 0.4142, 0.8208, 0.05909, 0.8208, 0.09609, 0.7063, 0.483, 0.7063, 0.4971, 0.7391, 0.1102, 0.7391, 0.06795, 0.6406, 0.4549, 0.6406, 0.469, 0.6734, 0.08202, 0.6734, 0.09594, 0.9202, 0.451, 0.9202, 0.4633, 0.9533, 0.1082, 0.9533, 0.4102, 0.6445, 0.4297, 0.6797, 0.4688, 0.6562, 0.4531, 0.6094, 0.3242, 0.7148, 0.3516, 0.7266, 0.3906, 0.7031, 0.3672, 0.6797, 0.3789, 0.7383, 0.4062, 0.75, 0.4375, 0.75, 0.4141, 0.7266, 0.332, 0.5039, 0.3516, 0.5391, 0.4062, 0.4688, 0.3906, 0.4219, 0.2148, 0.668, 0.2422, 0.6797, 0.2969, 0.6094, 0.2734, 0.5859, 0.2695, 0.6914, 0.2969, 0.7031, 0.3438, 0.6562, 0.3203, 0.6328, 0.5664, 0.1758, 0.5703, 0.2578, 0.625, 0.1875, 0.625, 0.09375, 0.4492, 0.3398, 0.4609, 0.3984, 0.5156, 0.3281, 0.5078, 0.2578, 0.4727, 0.457, 0.4844, 0.5156, 0.5312, 0.4688, 0.5234, 0.3984, 0.582, 0.5039, 0.5859, 0.5859, 0.625, 0.5625, 0.625, 0.4688, 0.4961, 0.5742, 0.5078, 0.6328, 0.5469, 0.6094, 0.5391, 0.5391, 0.5195, 0.6914, 0.5312, 0.75, 0.5625, 0.75, 0.5547, 0.6797, 0.3629, 0.8086, 0.6384, 0.8086, 0.6469, 0.8367, 0.3714, 0.8367, 0.3459, 0.7523, 0.6213, 0.7523, 0.6299, 0.7804, 0.3544, 0.7804, 0.3284, 0.1013, 0.02288, 0.1014, 0.01527, 0.06759, 0.3208, 0.06759, 0.2812, 0.6797, 0.3125, 0.6797, 0.3125, 0.6875, 0.2812, 0.6875, 0.2812, 0.6641, 0.3125, 0.6641, 0.3125, 0.6719, 0.2812, 0.6719, 0.3438, 0.6641, 0.375, 0.6641, 0.375, 0.6719, 0.3438, 0.6719, 0.2812, 0.6094, 0.3125, 0.6094, 0.3125, 0.625, 0.2812, 0.625, 0.2812, 0.5781, 0.3125, 0.5781, 0.3125, 0.5938, 0.2812, 0.5938, 0.3438, 0.5781, 0.375, 0.5781, 0.375, 0.5938, 0.3438, 0.5938, 0.3118, 0.196, 0.5872, 0.196, 0.5787, 0.2246, 0.3033, 0.2246, 0.3288, 0.1388, 0.6043, 0.1388, 0.5958, 0.1674, 0.3203, 0.1674, 0.3436, 0.8286, 0.03809, 0.8286, 0.0457, 0.7943, 0.3512, 0.7943, 0.3033, 0.5632, 0.5787, 0.5632, 0.5787, 0.6116, 0.3033, 0.6116, 0.3033, 0.4665, 0.5787, 0.4665, 0.5787, 0.5148, 0.3033, 0.5148, 0.3664, 0.441, 0.06091, 0.441, 0.06091, 0.3841, 0.3664, 0.3841, 0.5312, 0.4688, 0.5625, 0.4688, 0.5625, 0.5, 0.5312, 0.5, 0.5312, 0.4062, 0.5625, 0.4062, 0.5625, 0.4375, 0.5312, 0.4375, 0.5938, 0.4062, 0.625, 0.4062, 0.625, 0.4375, 0.5938, 0.4375, 0.2812, 0.7422, 0.3125, 0.7422, 0.3125, 0.75, 0.2812, 0.75, 0.2812, 0.7266, 0.3125, 0.7266, 0.3125, 0.7344, 0.2812, 0.7344, 0.3438, 0.7266, 0.375, 0.7266, 0.375, 0.7344, 0.3438, 0.7344, 0.3125, 0.7266, 0.3438, 0.7266, 0.3438, 0.7344, 0.3125, 0.7344, 0.3125, 0.7188, 0.3438, 0.7188, 0.3438, 0.7266, 0.3125, 0.7266, 0.3438, 0.7188, 0.375, 0.7188, 0.375, 0.7266, 0.3438, 0.7266, 0.25, 0.7266, 0.2812, 0.7266, 0.2812, 0.7344, 0.25, 0.7344, 0.25, 0.7188, 0.2812, 0.7188, 0.2812, 0.7266, 0.25, 0.7266, 0.2812, 0.7188, 0.3125, 0.7188, 0.3125, 0.7266, 0.2812, 0.7266, 0.25, 0.7422, 0.2812, 0.7422, 0.2812, 0.75, 0.25, 0.75, 0.25, 0.7344, 0.2812, 0.7344, 0.2812, 0.7422, 0.25, 0.7422, 0.2812, 0.7344, 0.3125, 0.7344, 0.3125, 0.7422, 0.2812, 0.7422, 0.5625, 0.4062, 0.5938, 0.4062, 0.5938, 0.4375, 0.5625, 0.4375, 0.5625, 0.375, 0.5938, 0.375, 0.5938, 0.4062, 0.5625, 0.4062, 0.5938, 0.375, 0.625, 0.375, 0.625, 0.4062, 0.5938, 0.4062, 0.5, 0.4062, 0.5312, 0.4062, 0.5312, 0.4375, 0.5, 0.4375, 0.5, 0.375, 0.5312, 0.375, 0.5312, 0.4062, 0.5, 0.4062, 0.5312, 0.375, 0.5625, 0.375, 0.5625, 0.4062, 0.5312, 0.4062, 0.5, 0.4688, 0.5312, 0.4688, 0.5312, 0.5, 0.5, 0.5, 0.5, 0.4375, 0.5312, 0.4375, 0.5312, 0.4688, 0.5, 0.4688, 0.5312, 0.4375, 0.5625, 0.4375, 0.5625, 0.4688, 0.5312, 0.4688, 0.4624, 0.08213, 0.4624, 0.3544, 0.4131, 0.3544, 0.4131, 0.08213, 0.5118, 0.08213, 0.5118, 0.3544, 0.4624, 0.3544, 0.4624, 0.08213, 0.3664, 0.498, 0.06091, 0.498, 0.06091, 0.441, 0.3664, 0.441, 1.159, 0.413, 0.8185, 0.413, 0.8185, 0.3551, 1.159, 0.3551, 1.159, 0.4708, 0.8185, 0.4708, 0.8185, 0.413, 1.159, 0.413, 0.3033, 0.4181, 0.5787, 0.4181, 0.5787, 0.4665, 0.3033, 0.4665, 1.159, 0.2973, 0.8185, 0.2973, 0.8185, 0.2394, 1.159, 0.2394, 1.159, 0.3551, 0.8185, 0.3551, 0.8185, 0.2973, 1.159, 0.2973, 0.3033, 0.5148, 0.5787, 0.5148, 0.5787, 0.5632, 0.3033, 0.5632, 0.7974, 0.1052, 0.7974, 0.3774, 0.768, 0.3697, 0.768, 0.0975, 0.8268, 0.1129, 0.8268, 0.3851, 0.7974, 0.3774, 0.7974, 0.1052, 0.336, 0.8629, 0.03048, 0.8629, 0.03809, 0.8286, 0.3436, 0.8286, 1.125, 0.8037, 0.7847, 0.8037, 0.796, 0.7699, 1.137, 0.7699, 1.114, 0.8375, 0.7735, 0.8375, 0.7847, 0.8037, 1.125, 0.8037, 0.3374, 0.1103, 0.6128, 0.1103, 0.6043, 0.1388, 0.3288, 0.1388, 1.148, 0.7361, 0.8073, 0.7361, 0.8185, 0.7022, 1.159, 0.7022, 1.137, 0.7699, 0.796, 0.7699, 0.8073, 0.7361, 1.148, 0.7361, 0.3203, 0.1674, 0.5958, 0.1674, 0.5872, 0.196, 0.3118, 0.196, 0.3125, 0.5781, 0.3438, 0.5781, 0.3438, 0.5938, 0.3125, 0.5938, 0.3125, 0.5625, 0.3438, 0.5625, 0.3438, 0.5781, 0.3125, 0.5781, 0.3438, 0.5625, 0.375, 0.5625, 0.375, 0.5781, 0.3438, 0.5781, 0.25, 0.5781, 0.2812, 0.5781, 0.2812, 0.5938, 0.25, 0.5938, 0.25, 0.5625, 0.2812, 0.5625, 0.2812, 0.5781, 0.25, 0.5781, 0.2812, 0.5625, 0.3125, 0.5625, 0.3125, 0.5781, 0.2812, 0.5781, 0.25, 0.6094, 0.2812, 0.6094, 0.2812, 0.625, 0.25, 0.625, 0.25, 0.5938, 0.2812, 0.5938, 0.2812, 0.6094, 0.25, 0.6094, 0.2812, 0.5938, 0.3125, 0.5938, 0.3125, 0.6094, 0.2812, 0.6094, 0.3125, 0.6641, 0.3438, 0.6641, 0.3438, 0.6719, 0.3125, 0.6719, 0.3125, 0.6562, 0.3438, 0.6562, 0.3438, 0.6641, 0.3125, 0.6641, 0.3438, 0.6562, 0.375, 0.6562, 0.375, 0.6641, 0.3438, 0.6641, 0.25, 0.6641, 0.2812, 0.6641, 0.2812, 0.6719, 0.25, 0.6719, 0.25, 0.6562, 0.2812, 0.6562, 0.2812, 0.6641, 0.25, 0.6641, 0.2812, 0.6562, 0.3125, 0.6562, 0.3125, 0.6641, 0.2812, 0.6641, 0.25, 0.6797, 0.2812, 0.6797, 0.2812, 0.6875, 0.25, 0.6875, 0.25, 0.6719, 0.2812, 0.6719, 0.2812, 0.6797, 0.25, 0.6797, 0.2812, 0.6719, 0.3125, 0.6719, 0.3125, 0.6797, 0.2812, 0.6797, 0.1695, 0.1206, 0.1695, 0.3928, 0.1405, 0.4005, 0.1405, 0.1283, 0.1985, 0.1129, 0.1985, 0.3851, 0.1695, 0.3928, 0.1695, 0.1206, 0.336, 0.1351, 0.03048, 0.1351, 0.02288, 0.1014, 0.3284, 0.1013, 1.103, 0.07291, 0.7622, 0.07291, 0.751, 0.0396, 1.092, 0.0396, 1.114, 0.1062, 0.7735, 0.1062, 0.7622, 0.07291, 1.103, 0.07291, 0.3374, 0.7242, 0.6128, 0.7242, 0.6213, 0.7523, 0.3459, 0.7523, 1.08, 0.0063, 0.7397, 0.006302, 0.7285, -0.027, 1.069, -0.027, 1.092, 0.0396, 0.751, 0.0396, 0.7397, 0.006302, 1.08, 0.0063, 0.3544, 0.7804, 0.6299, 0.7804, 0.6384, 0.8086, 0.3629, 0.8086, 0.5078, 0.6328, 0.5195, 0.6914, 0.5547, 0.6797, 0.5469, 0.6094, 0.4688, 0.6562, 0.4844, 0.7031, 0.5195, 0.6914, 0.5078, 0.6328, 0.4844, 0.7031, 0.5, 0.75, 0.5312, 0.75, 0.5195, 0.6914, 0.4844, 0.5156, 0.4961, 0.5742, 0.5391, 0.5391, 0.5312, 0.4688, 0.4375, 0.5625, 0.4531, 0.6094, 0.4961, 0.5742, 0.4844, 0.5156, 0.4531, 0.6094, 0.4688, 0.6562, 0.5078, 0.6328, 0.4961, 0.5742, 0.5781, 0.4219, 0.582, 0.5039, 0.625, 0.4688, 0.625, 0.375, 0.5312, 0.4688, 0.5391, 0.5391, 0.582, 0.5039, 0.5781, 0.4219, 0.5391, 0.5391, 0.5469, 0.6094, 0.5859, 0.5859, 0.582, 0.5039, 0.4609, 0.3984, 0.4727, 0.457, 0.5234, 0.3984, 0.5156, 0.3281, 0.4062, 0.4688, 0.4219, 0.5156, 0.4727, 0.457, 0.4609, 0.3984, 0.4219, 0.5156, 0.4375, 0.5625, 0.4844, 0.5156, 0.4727, 0.457, 0.4375, 0.2812, 0.4492, 0.3398, 0.5078, 0.2578, 0.5, 0.1875, 0.375, 0.375, 0.3906, 0.4219, 0.4492, 0.3398, 0.4375, 0.2812, 0.3906, 0.4219, 0.4062, 0.4688, 0.4609, 0.3984, 0.4492, 0.3398, 0.5625, 0.09375, 0.5664, 0.1758, 0.625, 0.09375, 0.625, 0.0, 0.5, 0.1875, 0.5078, 0.2578, 0.5664, 0.1758, 0.5625, 0.09375, 0.5078, 0.2578, 0.5156, 0.3281, 0.5703, 0.2578, 0.5664, 0.1758, 0.2422, 0.6797, 0.2695, 0.6914, 0.3203, 0.6328, 0.2969, 0.6094, 0.1875, 0.75, 0.2188, 0.75, 0.2695, 0.6914, 0.2422, 0.6797, 0.2188, 0.75, 0.25, 0.75, 0.2969, 0.7031, 0.2695, 0.6914, 0.1875, 0.6562, 0.2148, 0.668, 0.2734, 0.5859, 0.25, 0.5625, 0.125, 0.75, 0.1562, 0.75, 0.2148, 0.668, 0.1875, 0.6562, 0.1562, 0.75, 0.1875, 0.75, 0.2422, 0.6797, 0.2148, 0.668, 0.3125, 0.4688, 0.332, 0.5039, 0.3906, 0.4219, 0.375, 0.375, 0.25, 0.5625, 0.2734, 0.5859, 0.332, 0.5039, 0.3125, 0.4688, 0.2734, 0.5859, 0.2969, 0.6094, 0.3516, 0.5391, 0.332, 0.5039, 0.3516, 0.7266, 0.3789, 0.7383, 0.4141, 0.7266, 0.3906, 0.7031, 0.3125, 0.75, 0.3438, 0.75, 0.3789, 0.7383, 0.3516, 0.7266, 0.3438, 0.75, 0.375, 0.75, 0.4062, 0.75, 0.3789, 0.7383, 0.2969, 0.7031, 0.3242, 0.7148, 0.3672, 0.6797, 0.3438, 0.6562, 0.25, 0.75, 0.2812, 0.75, 0.3242, 0.7148, 0.2969, 0.7031, 0.2812, 0.75, 0.3125, 0.75, 0.3516, 0.7266, 0.3242, 0.7148, 0.3906, 0.6094, 0.4102, 0.6445, 0.4531, 0.6094, 0.4375, 0.5625, 0.3438, 0.6562, 0.3672, 0.6797, 0.4102, 0.6445, 0.3906, 0.6094, 0.3672, 0.6797, 0.3906, 0.7031, 0.4297, 0.6797, 0.4102, 0.6445, 0.8508, 0.3697, 0.4802, 0.3697, 0.467, 0.3367, 0.8375, 0.3367, 0.864, 0.4027, 0.4934, 0.4027, 0.4802, 0.3697, 0.8508, 0.3697, 0.08365, 0.8871, 0.4388, 0.8871, 0.451, 0.9202, 0.09594, 0.9202, 0.4562, 0.09811, 0.05197, 0.09811, 0.03713, 0.06544, 0.4413, 0.06543, 0.471, 0.1308, 0.0668, 0.1308, 0.05197, 0.09811, 0.4562, 0.09811, 0.05388, 0.6078, 0.4408, 0.6078, 0.4549, 0.6406, 0.06795, 0.6406, 0.4265, 0.03275, 0.02229, 0.03276, 0.007455, 7.563e-05, 0.4117, 7.231e-05, 0.4413, 0.06543, 0.03713, 0.06544, 0.02229, 0.03276, 0.4265, 0.03275, 0.08202, 0.6734, 0.469, 0.6734, 0.483, 0.7063, 0.09609, 0.7063, 0.9036, 0.5016, 0.5331, 0.5016, 0.5199, 0.4687, 0.8904, 0.4686, 0.9169, 0.5346, 0.5463, 0.5346, 0.5331, 0.5016, 0.9036, 0.5016, 0.03452, 0.7545, 0.3896, 0.7545, 0.4019, 0.7876, 0.0468, 0.7876, 0.5155, 0.2288, 0.1113, 0.2288, 0.09648, 0.1962, 0.5007, 0.1962, 0.5304, 0.2615, 0.1261, 0.2615, 0.1113, 0.2288, 0.5155, 0.2288, -0.00239, 0.4765, 0.3846, 0.4765, 0.3986, 0.5093, 0.01168, 0.5093, 0.4858, 0.1635, 0.08164, 0.1635, 0.0668, 0.1308, 0.471, 0.1308, 0.5007, 0.1962, 0.09648, 0.1962, 0.08164, 0.1635, 0.4858, 0.1635, 0.02575, 0.5421, 0.4127, 0.5421, 0.4268, 0.5749, 0.03982, 0.5749, 0.2854, 0.08981, 0.2854, 0.3621, 0.2564, 0.3697, 0.2564, 0.0975, 0.3144, 0.08213, 0.3144, 0.3544, 0.2854, 0.3621, 0.2854, 0.08981, 0.3664, 0.2702, 0.06091, 0.2702, 0.0533, 0.2364, 0.3588, 0.2364, 1.148, 0.2061, 0.8073, 0.2061, 0.796, 0.1728, 1.137, 0.1728, 1.159, 0.2394, 0.8185, 0.2394, 0.8073, 0.2061, 1.148, 0.2061, 0.3033, 0.6116, 0.5787, 0.6116, 0.5872, 0.6397, 0.3118, 0.6397, 1.125, 0.1395, 0.7847, 0.1395, 0.7735, 0.1062, 1.114, 0.1062, 1.137, 0.1728, 0.796, 0.1728, 0.7847, 0.1395, 1.125, 0.1395, 0.3203, 0.6679, 0.5958, 0.6679, 0.6043, 0.696, 0.3288, 0.696, 0.1875, 0.6641, 0.2188, 0.6641, 0.2188, 0.6719, 0.1875, 0.6719, 0.1875, 0.6562, 0.2188, 0.6562, 0.2188, 0.6641, 0.1875, 0.6641, 0.2188, 0.6562, 0.25, 0.6562, 0.25, 0.6641, 0.2188, 0.6641, 0.125, 0.6641, 0.1562, 0.6641, 0.1562, 0.6719, 0.125, 0.6719, 0.125, 0.6562, 0.1562, 0.6562, 0.1562, 0.6641, 0.125, 0.6641, 0.1562, 0.6562, 0.1875, 0.6562, 0.1875, 0.6641, 0.1562, 0.6641, 0.125, 0.6797, 0.1562, 0.6797, 0.1562, 0.6875, 0.125, 0.6875, 0.125, 0.6719, 0.1562, 0.6719, 0.1562, 0.6797, 0.125, 0.6797, 0.1562, 0.6719, 0.1875, 0.6719, 0.1875, 0.6797, 0.1562, 0.6797, 0.1875, 0.6328, 0.2188, 0.6328, 0.2188, 0.6406, 0.1875, 0.6406, 0.1875, 0.625, 0.2188, 0.625, 0.2188, 0.6328, 0.1875, 0.6328, 0.2188, 0.625, 0.25, 0.625, 0.25, 0.6328, 0.2188, 0.6328, 0.125, 0.6328, 0.1562, 0.6328, 0.1562, 0.6406, 0.125, 0.6406, 0.125, 0.625, 0.1562, 0.625, 0.1562, 0.6328, 0.125, 0.6328, 0.1562, 0.625, 0.1875, 0.625, 0.1875, 0.6328, 0.1562, 0.6328, 0.125, 0.6484, 0.1562, 0.6484, 0.1562, 0.6562, 0.125, 0.6562, 0.125, 0.6406, 0.1562, 0.6406, 0.1562, 0.6484, 0.125, 0.6484, 0.1562, 0.6406, 0.1875, 0.6406, 0.1875, 0.6484, 0.1562, 0.6484, 0.3125, 0.6328, 0.3438, 0.6328, 0.3438, 0.6406, 0.3125, 0.6406, 0.3125, 0.625, 0.3438, 0.625, 0.3438, 0.6328, 0.3125, 0.6328, 0.3438, 0.625, 0.375, 0.625, 0.375, 0.6328, 0.3438, 0.6328, 0.25, 0.6328, 0.2812, 0.6328, 0.2812, 0.6406, 0.25, 0.6406, 0.25, 0.625, 0.2812, 0.625, 0.2812, 0.6328, 0.25, 0.6328, 0.2812, 0.625, 0.3125, 0.625, 0.3125, 0.6328, 0.2812, 0.6328, 0.25, 0.6484, 0.2812, 0.6484, 0.2812, 0.6562, 0.25, 0.6562, 0.25, 0.6406, 0.2812, 0.6406, 0.2812, 0.6484, 0.25, 0.6484, 0.2812, 0.6406, 0.3125, 0.6406, 0.3125, 0.6484, 0.2812, 0.6484, 0.1875, 0.5781, 0.2188, 0.5781, 0.2188, 0.5938, 0.1875, 0.5938, 0.1875, 0.5625, 0.2188, 0.5625, 0.2188, 0.5781, 0.1875, 0.5781, 0.2188, 0.5625, 0.25, 0.5625, 0.25, 0.5781, 0.2188, 0.5781, 0.125, 0.5781, 0.1562, 0.5781, 0.1562, 0.5938, 0.125, 0.5938, 0.125, 0.5625, 0.1562, 0.5625, 0.1562, 0.5781, 0.125, 0.5781, 0.1562, 0.5625, 0.1875, 0.5625, 0.1875, 0.5781, 0.1562, 0.5781, 0.125, 0.6094, 0.1562, 0.6094, 0.1562, 0.625, 0.125, 0.625, 0.125, 0.5938, 0.1562, 0.5938, 0.1562, 0.6094, 0.125, 0.6094, 0.1562, 0.5938, 0.1875, 0.5938, 0.1875, 0.6094, 0.1562, 0.6094, 0.1875, 0.5156, 0.2188, 0.5156, 0.2188, 0.5312, 0.1875, 0.5312, 0.1875, 0.5, 0.2188, 0.5, 0.2188, 0.5156, 0.1875, 0.5156, 0.2188, 0.5, 0.25, 0.5, 0.25, 0.5156, 0.2188, 0.5156, 0.125, 0.5156, 0.1562, 0.5156, 0.1562, 0.5312, 0.125, 0.5312, 0.125, 0.5, 0.1562, 0.5, 0.1562, 0.5156, 0.125, 0.5156, 0.1562, 0.5, 0.1875, 0.5, 0.1875, 0.5156, 0.1562, 0.5156, 0.125, 0.5469, 0.1562, 0.5469, 0.1562, 0.5625, 0.125, 0.5625, 0.125, 0.5312, 0.1562, 0.5312, 0.1562, 0.5469, 0.125, 0.5469, 0.1562, 0.5312, 0.1875, 0.5312, 0.1875, 0.5469, 0.1562, 0.5469, 0.3125, 0.5156, 0.3438, 0.5156, 0.3438, 0.5312, 0.3125, 0.5312, 0.3125, 0.5, 0.3438, 0.5, 0.3438, 0.5156, 0.3125, 0.5156, 0.3438, 0.5, 0.375, 0.5, 0.375, 0.5156, 0.3438, 0.5156, 0.25, 0.5156, 0.2812, 0.5156, 0.2812, 0.5312, 0.25, 0.5312, 0.25, 0.5, 0.2812, 0.5, 0.2812, 0.5156, 0.25, 0.5156, 0.2812, 0.5, 0.3125, 0.5, 0.3125, 0.5156, 0.2812, 0.5156, 0.25, 0.5469, 0.2812, 0.5469, 0.2812, 0.5625, 0.25, 0.5625, 0.25, 0.5312, 0.2812, 0.5312, 0.2812, 0.5469, 0.25, 0.5469, 0.2812, 0.5312, 0.3125, 0.5312, 0.3125, 0.5469, 0.2812, 0.5469, 0.8772, 1.103, 0.5066, 1.103, 0.5199, 1.069, 0.8904, 1.069, 0.864, 1.137, 0.4934, 1.137, 0.5066, 1.103, 0.8772, 1.103, 0.08366, 0.1545, 0.4388, 0.1545, 0.4265, 0.1881, 0.07137, 0.1881, 0.4858, 0.8337, 0.08164, 0.8337, 0.09647, 0.8005, 0.5007, 0.8005, 0.471, 0.867, 0.0668, 0.867, 0.08164, 0.8337, 0.4858, 0.8337, 0.05388, -0.1273, 0.4408, -0.1273, 0.4268, -0.09387, 0.03982, -0.09387, 0.5155, 0.7673, 0.1113, 0.7673, 0.1261, 0.734, 0.5304, 0.734, 0.5007, 0.8005, 0.09647, 0.8005, 0.1113, 0.7673, 0.5155, 0.7673, 0.02575, -0.0605, 0.4127, -0.06049, 0.3986, -0.02712, 0.01168, -0.02712, 0.8243, 1.237, 0.4538, 1.237, 0.467, 1.204, 0.8375, 1.204, 0.8111, 1.271, 0.4405, 1.271, 0.4538, 1.237, 0.8243, 1.237, 0.1328, 0.01975, 0.4879, 0.01975, 0.4756, 0.05343, 0.1205, 0.05343, 0.4265, 0.9667, 0.02229, 0.9667, 0.03713, 0.9334, 0.4413, 0.9334, 0.4117, 0.9999, 0.007455, 0.9999, 0.02229, 0.9667, 0.4265, 0.9667, 0.1102, -0.2608, 0.4971, -0.2608, 0.483, -0.2274, 0.09609, -0.2274, 0.4562, 0.9002, 0.05196, 0.9002, 0.0668, 0.867, 0.471, 0.867, 0.4413, 0.9334, 0.03713, 0.9334, 0.05196, 0.9002, 0.4562, 0.9002, 0.08202, -0.194, 0.469, -0.194, 0.4549, -0.1606, 0.06795, -0.1606, 0.9151, 0.1359, 0.9151, 0.4082, 0.8857, 0.4005, 0.8857, 0.1283, 0.9445, 0.1436, 0.9445, 0.4159, 0.9151, 0.4082, 0.9151, 0.1359, 0.3056, 0.9999, 6.052e-05, 0.9999, 0.007666, 0.9657, 0.3132, 0.9657, 1.08, 0.939, 0.7397, 0.939, 0.751, 0.9052, 1.092, 0.9052, 1.069, 0.9729, 0.7285, 0.9729, 0.7397, 0.939, 1.08, 0.939, 0.3714, -0.004038, 0.6469, -0.004037, 0.6384, 0.02454, 0.3629, 0.02454, 1.103, 0.8714, 0.7622, 0.8714, 0.7735, 0.8375, 1.114, 0.8375, 1.092, 0.9052, 0.751, 0.9052, 0.7622, 0.8714, 1.103, 0.8714, 0.3544, 0.05311, 0.6299, 0.05311, 0.6213, 0.08168, 0.3459, 0.08168, 0.9169, 0.71, 0.5463, 0.71, 0.5463, 0.6516, 0.9169, 0.6516, 0.9169, 0.7685, 0.5463, 0.7685, 0.5463, 0.71, 0.9169, 0.71, 0.03452, 0.5218, 0.3896, 0.5218, 0.3896, 0.58, 0.03452, 0.58, 0.5304, 0.4387, 0.1261, 0.4387, 0.1261, 0.3796, 0.5304, 0.3796, 0.5304, 0.4978, 0.1261, 0.4978, 0.1261, 0.4387, 0.5304, 0.4387, -0.00239, 0.2414, 0.3846, 0.2414, 0.3846, 0.3001, -0.00239, 0.3001, 0.5304, 0.3206, 0.1261, 0.3206, 0.1261, 0.2615, 0.5304, 0.2615, 0.5304, 0.3796, 0.1261, 0.3796, 0.1261, 0.3206, 0.5304, 0.3206, -0.00239, 0.3589, 0.3846, 0.3589, 0.3846, 0.4177, -0.00239, 0.4177, 0.9169, 0.9439, 0.5463, 0.9439, 0.5463, 0.8855, 0.9169, 0.8855, 0.9169, 1.002, 0.5463, 1.002, 0.5463, 0.9439, 0.9169, 0.9439, 0.03452, 0.2892, 0.3896, 0.2892, 0.3896, 0.3473, 0.03452, 0.3473, 0.5304, 0.675, 0.1261, 0.6749, 0.1261, 0.6159, 0.5304, 0.6159, 0.5304, 0.734, 0.1261, 0.734, 0.1261, 0.6749, 0.5304, 0.675, -0.00239, 0.006264, 0.3846, 0.006264, 0.3846, 0.06504, -0.00239, 0.06504, 0.5304, 0.5568, 0.1261, 0.5568, 0.1261, 0.4978, 0.5304, 0.4978, 0.5304, 0.6159, 0.1261, 0.6159, 0.1261, 0.5568, 0.5304, 0.5568, -0.00239, 0.1238, 0.3846, 0.1238, 0.3846, 0.1826, -0.00239, 0.1826, 0.6598, 0.08213, 0.6598, 0.3544, 0.6105, 0.3544, 0.6105, 0.08213, 0.7091, 0.08213, 0.7091, 0.3544, 0.6598, 0.3544, 0.6598, 0.08213, 0.3664, 0.7258, 0.06091, 0.7258, 0.06091, 0.6688, 0.3664, 0.6688, 1.159, 0.6444, 0.8185, 0.6444, 0.8185, 0.5865, 1.159, 0.5865, 1.159, 0.7022, 0.8185, 0.7022, 0.8185, 0.6444, 1.159, 0.6444, 0.3033, 0.2246, 0.5787, 0.2246, 0.5787, 0.2729, 0.3033, 0.2729, 1.159, 0.5287, 0.8185, 0.5287, 0.8185, 0.4708, 1.159, 0.4708, 1.159, 0.5865, 0.8185, 0.5865, 0.8185, 0.5287, 1.159, 0.5287, 0.3033, 0.3213, 0.5787, 0.3213, 0.5787, 0.3697, 0.3033, 0.3697, 0.4375, 0.4062, 0.4688, 0.4062, 0.4688, 0.4375, 0.4375, 0.4375, 0.4375, 0.375, 0.4688, 0.375, 0.4688, 0.4062, 0.4375, 0.4062, 0.4688, 0.375, 0.5, 0.375, 0.5, 0.4062, 0.4688, 0.4062, 0.375, 0.4062, 0.4062, 0.4062, 0.4062, 0.4375, 0.375, 0.4375, 0.375, 0.375, 0.4062, 0.375, 0.4062, 0.4062, 0.375, 0.4062, 0.4062, 0.375, 0.4375, 0.375, 0.4375, 0.4062, 0.4062, 0.4062, 0.375, 0.4688, 0.4062, 0.4688, 0.4062, 0.5, 0.375, 0.5, 0.375, 0.4375, 0.4062, 0.4375, 0.4062, 0.4688, 0.375, 0.4688, 0.4062, 0.4375, 0.4375, 0.4375, 0.4375, 0.4688, 0.4062, 0.4688, 0.4375, 0.2812, 0.4688, 0.2812, 0.4688, 0.3125, 0.4375, 0.3125, 0.4375, 0.25, 0.4688, 0.25, 0.4688, 0.2812, 0.4375, 0.2812, 0.4688, 0.25, 0.5, 0.25, 0.5, 0.2812, 0.4688, 0.2812, 0.375, 0.2812, 0.4062, 0.2812, 0.4062, 0.3125, 0.375, 0.3125, 0.375, 0.25, 0.4062, 0.25, 0.4062, 0.2812, 0.375, 0.2812, 0.4062, 0.25, 0.4375, 0.25, 0.4375, 0.2812, 0.4062, 0.2812, 0.375, 0.3438, 0.4062, 0.3438, 0.4062, 0.375, 0.375, 0.375, 0.375, 0.3125, 0.4062, 0.3125, 0.4062, 0.3438, 0.375, 0.3438, 0.4062, 0.3125, 0.4375, 0.3125, 0.4375, 0.3438, 0.4062, 0.3438, 0.5625, 0.2812, 0.5938, 0.2812, 0.5938, 0.3125, 0.5625, 0.3125, 0.5625, 0.25, 0.5938, 0.25, 0.5938, 0.2812, 0.5625, 0.2812, 0.5938, 0.25, 0.625, 0.25, 0.625, 0.2812, 0.5938, 0.2812, 0.5, 0.2812, 0.5312, 0.2812, 0.5312, 0.3125, 0.5, 0.3125, 0.5, 0.25, 0.5312, 0.25, 0.5312, 0.2812, 0.5, 0.2812, 0.5312, 0.25, 0.5625, 0.25, 0.5625, 0.2812, 0.5312, 0.2812, 0.5, 0.3438, 0.5312, 0.3438, 0.5312, 0.375, 0.5, 0.375, 0.5, 0.3125, 0.5312, 0.3125, 0.5312, 0.3438, 0.5, 0.3438, 0.5312, 0.3125, 0.5625, 0.3125, 0.5625, 0.3438, 0.5312, 0.3438, 0.1875, 0.7266, 0.2188, 0.7266, 0.2188, 0.7344, 0.1875, 0.7344, 0.1875, 0.7188, 0.2188, 0.7188, 0.2188, 0.7266, 0.1875, 0.7266, 0.2188, 0.7188, 0.25, 0.7188, 0.25, 0.7266, 0.2188, 0.7266, 0.125, 0.7266, 0.1562, 0.7266, 0.1562, 0.7344, 0.125, 0.7344, 0.125, 0.7188, 0.1562, 0.7188, 0.1562, 0.7266, 0.125, 0.7266, 0.1562, 0.7188, 0.1875, 0.7188, 0.1875, 0.7266, 0.1562, 0.7266, 0.125, 0.7422, 0.1562, 0.7422, 0.1562, 0.75, 0.125, 0.75, 0.125, 0.7344, 0.1562, 0.7344, 0.1562, 0.7422, 0.125, 0.7422, 0.1562, 0.7344, 0.1875, 0.7344, 0.1875, 0.7422, 0.1562, 0.7422, 0.1875, 0.6953, 0.2188, 0.6953, 0.2188, 0.7031, 0.1875, 0.7031, 0.1875, 0.6875, 0.2188, 0.6875, 0.2188, 0.6953, 0.1875, 0.6953, 0.2188, 0.6875, 0.25, 0.6875, 0.25, 0.6953, 0.2188, 0.6953, 0.125, 0.6953, 0.1562, 0.6953, 0.1562, 0.7031, 0.125, 0.7031, 0.125, 0.6875, 0.1562, 0.6875, 0.1562, 0.6953, 0.125, 0.6953, 0.1562, 0.6875, 0.1875, 0.6875, 0.1875, 0.6953, 0.1562, 0.6953, 0.125, 0.7109, 0.1562, 0.7109, 0.1562, 0.7188, 0.125, 0.7188, 0.125, 0.7031, 0.1562, 0.7031, 0.1562, 0.7109, 0.125, 0.7109, 0.1562, 0.7031, 0.1875, 0.7031, 0.1875, 0.7109, 0.1562, 0.7109, 0.3125, 0.6953, 0.3438, 0.6953, 0.3438, 0.7031, 0.3125, 0.7031, 0.3125, 0.6875, 0.3438, 0.6875, 0.3438, 0.6953, 0.3125, 0.6953, 0.3438, 0.6875, 0.375, 0.6875, 0.375, 0.6953, 0.3438, 0.6953, 0.25, 0.6953, 0.2812, 0.6953, 0.2812, 0.7031, 0.25, 0.7031, 0.25, 0.6875, 0.2812, 0.6875, 0.2812, 0.6953, 0.25, 0.6953, 0.2812, 0.6875, 0.3125, 0.6875, 0.3125, 0.6953, 0.2812, 0.6953, 0.25, 0.7109, 0.2812, 0.7109, 0.2812, 0.7188, 0.25, 0.7188, 0.25, 0.7031, 0.2812, 0.7031, 0.2812, 0.7109, 0.25, 0.7109, 0.2812, 0.7031, 0.3125, 0.7031, 0.3125, 0.7109, 0.2812, 0.7109, 0.3125, 0.7109, 0.3438, 0.7109, 0.3438, 0.7188, 0.3125, 0.7188, 0.3125, 0.7031, 0.3438, 0.7031, 0.3438, 0.7109, 0.3125, 0.7109, 0.3438, 0.7031, 0.375, 0.7031, 0.375, 0.7109, 0.3438, 0.7109, 0.1875, 0.7109, 0.2188, 0.7109, 0.2188, 0.7188, 0.1875, 0.7188, 0.1875, 0.7031, 0.2188, 0.7031, 0.2188, 0.7109, 0.1875, 0.7109, 0.2188, 0.7031, 0.25, 0.7031, 0.25, 0.7109, 0.2188, 0.7109, 0.1875, 0.7422, 0.2188, 0.7422, 0.2188, 0.75, 0.1875, 0.75, 0.1875, 0.7344, 0.2188, 0.7344, 0.2188, 0.7422, 0.1875, 0.7422, 0.2188, 0.7344, 0.25, 0.7344, 0.25, 0.7422, 0.2188, 0.7422, 0.5625, 0.3438, 0.5938, 0.3438, 0.5938, 0.375, 0.5625, 0.375, 0.5625, 0.3125, 0.5938, 0.3125, 0.5938, 0.3438, 0.5625, 0.3438, 0.5938, 0.3125, 0.625, 0.3125, 0.625, 0.3438, 0.5938, 0.3438, 0.4375, 0.3438, 0.4688, 0.3438, 0.4688, 0.375, 0.4375, 0.375, 0.4375, 0.3125, 0.4688, 0.3125, 0.4688, 0.3438, 0.4375, 0.3438, 0.4688, 0.3125, 0.5, 0.3125, 0.5, 0.3438, 0.4688, 0.3438, 0.4375, 0.4688, 0.4688, 0.4688, 0.4688, 0.5, 0.4375, 0.5, 0.4375, 0.4375, 0.4688, 0.4375, 0.4688, 0.4688, 0.4375, 0.4688, 0.4688, 0.4375, 0.5, 0.4375, 0.5, 0.4688, 0.4688, 0.4688, 0.5611, 0.08213, 0.5611, 0.3544, 0.5118, 0.3544, 0.5118, 0.08213, 0.6105, 0.08213, 0.6105, 0.3544, 0.5611, 0.3544, 0.5611, 0.08213, 0.3664, 0.6119, 0.06091, 0.6119, 0.06091, 0.5549, 0.3664, 0.5549, 0.9169, 0.827, 0.5463, 0.827, 0.5463, 0.7685, 0.9169, 0.7685, 0.9169, 0.8855, 0.5463, 0.8855, 0.5463, 0.827, 0.9169, 0.827, 0.03452, 0.4055, 0.3896, 0.4055, 0.3896, 0.4637, 0.03452, 0.4637, 0.9169, 0.5931, 0.5463, 0.5931, 0.5463, 0.5346, 0.9169, 0.5346, 0.9169, 0.6516, 0.5463, 0.6516, 0.5463, 0.5931, 0.9169, 0.5931, 0.03452, 0.6382, 0.3896, 0.6382, 0.3896, 0.6963, 0.03452, 0.6963, 0.8563, 0.1206, 0.8563, 0.3928, 0.8268, 0.3851, 0.8268, 0.1129, 0.8857, 0.1283, 0.8857, 0.4005, 0.8563, 0.3928, 0.8563, 0.1206, 0.3208, 0.9314, 0.01527, 0.9314, 0.02288, 0.8971, 0.3284, 0.8971, 0.8508, 1.17, 0.4802, 1.17, 0.4934, 1.137, 0.864, 1.137, 0.8375, 1.204, 0.467, 1.204, 0.4802, 1.17, 0.8508, 1.17, 0.1082, 0.08711, 0.4633, 0.08711, 0.451, 0.1208, 0.09594, 0.1208, 0.9036, 1.036, 0.5331, 1.036, 0.5463, 1.002, 0.9169, 1.002, 0.8904, 1.069, 0.5199, 1.069, 0.5331, 1.036, 0.9036, 1.036, 0.05909, 0.2218, 0.4142, 0.2218, 0.4019, 0.2555, 0.0468, 0.2555, 0.3125, 0.5469, 0.3438, 0.5469, 0.3438, 0.5625, 0.3125, 0.5625, 0.3125, 0.5312, 0.3438, 0.5312, 0.3438, 0.5469, 0.3125, 0.5469, 0.3438, 0.5312, 0.375, 0.5312, 0.375, 0.5469, 0.3438, 0.5469, 0.1875, 0.5469, 0.2188, 0.5469, 0.2188, 0.5625, 0.1875, 0.5625, 0.1875, 0.5312, 0.2188, 0.5312, 0.2188, 0.5469, 0.1875, 0.5469, 0.2188, 0.5312, 0.25, 0.5312, 0.25, 0.5469, 0.2188, 0.5469, 0.1875, 0.6094, 0.2188, 0.6094, 0.2188, 0.625, 0.1875, 0.625, 0.1875, 0.5938, 0.2188, 0.5938, 0.2188, 0.6094, 0.1875, 0.6094, 0.2188, 0.5938, 0.25, 0.5938, 0.25, 0.6094, 0.2188, 0.6094, 0.3125, 0.6484, 0.3438, 0.6484, 0.3438, 0.6562, 0.3125, 0.6562, 0.3125, 0.6406, 0.3438, 0.6406, 0.3438, 0.6484, 0.3125, 0.6484, 0.3438, 0.6406, 0.375, 0.6406, 0.375, 0.6484, 0.3438, 0.6484, 0.1875, 0.6484, 0.2188, 0.6484, 0.2188, 0.6562, 0.1875, 0.6562, 0.1875, 0.6406, 0.2188, 0.6406, 0.2188, 0.6484, 0.1875, 0.6484, 0.2188, 0.6406, 0.25, 0.6406, 0.25, 0.6484, 0.2188, 0.6484, 0.1875, 0.6797, 0.2188, 0.6797, 0.2188, 0.6875, 0.1875, 0.6875, 0.1875, 0.6719, 0.2188, 0.6719, 0.2188, 0.6797, 0.1875, 0.6797, 0.2188, 0.6719, 0.25, 0.6719, 0.25, 0.6797, 0.2188, 0.6797, 0.2274, 0.1052, 0.2274, 0.3774, 0.1985, 0.3851, 0.1985, 0.1129, 0.2564, 0.0975, 0.2564, 0.3697, 0.2274, 0.3774, 0.2274, 0.1052, 0.3512, 0.2026, 0.0457, 0.2026, 0.03809, 0.1689, 0.3436, 0.1689, 0.8772, 0.4357, 0.5066, 0.4357, 0.4934, 0.4027, 0.864, 0.4027, 0.8904, 0.4686, 0.5199, 0.4687, 0.5066, 0.4357, 0.8772, 0.4357, 0.05909, 0.8208, 0.4142, 0.8208, 0.4265, 0.8539, 0.07137, 0.8539, 0.8243, 0.3037, 0.4538, 0.3037, 0.4405, 0.2708, 0.8111, 0.2708, 0.8375, 0.3367, 0.467, 0.3367, 0.4538, 0.3037, 0.8243, 0.3037, 0.1082, 0.9533, 0.4633, 0.9533, 0.4756, 0.9865, 0.1205, 0.9865, 0.4297, 0.6797, 0.4492, 0.7148, 0.4844, 0.7031, 0.4688, 0.6562, 0.3906, 0.7031, 0.4141, 0.7266, 0.4492, 0.7148, 0.4297, 0.6797, 0.4141, 0.7266, 0.4375, 0.75, 0.4688, 0.75, 0.4492, 0.7148, 0.3516, 0.5391, 0.3711, 0.5742, 0.4219, 0.5156, 0.4062, 0.4688, 0.2969, 0.6094, 0.3203, 0.6328, 0.3711, 0.5742, 0.3516, 0.5391, 0.3203, 0.6328, 0.3438, 0.6562, 0.3906, 0.6094, 0.3711, 0.5742, 0.5703, 0.2578, 0.5742, 0.3398, 0.625, 0.2812, 0.625, 0.1875, 0.5156, 0.3281, 0.5234, 0.3984, 0.5742, 0.3398, 0.5703, 0.2578, 0.5234, 0.3984, 0.5312, 0.4688, 0.5781, 0.4219, 0.5742, 0.3398, 0.5859, 0.5859, 0.5898, 0.668, 0.625, 0.6562, 0.625, 0.5625, 0.5469, 0.6094, 0.5547, 0.6797, 0.5898, 0.668, 0.5859, 0.5859, 0.5547, 0.6797, 0.5625, 0.75, 0.5938, 0.75, 0.5898, 0.668, 0.1115, 0.1359, 0.1115, 0.4082, 0.08253, 0.4159, 0.08253, 0.1436, 0.1405, 0.1283, 0.1405, 0.4005, 0.1115, 0.4082, 0.1115, 0.1359, 0.3208, 0.06759, 0.01527, 0.06759, 0.007667, 0.03382, 0.3132, 0.03382, 0.3125, 0.6797, 0.3438, 0.6797, 0.3438, 0.6875, 0.3125, 0.6875, 0.3125, 0.6719, 0.3438, 0.6719, 0.3438, 0.6797, 0.3125, 0.6797, 0.3438, 0.6719, 0.375, 0.6719, 0.375, 0.6797, 0.3438, 0.6797, 0.3125, 0.6094, 0.3438, 0.6094, 0.3438, 0.625, 0.3125, 0.625, 0.3125, 0.5938, 0.3438, 0.5938, 0.3438, 0.6094, 0.3125, 0.6094, 0.3438, 0.5938, 0.375, 0.5938, 0.375, 0.6094, 0.3438, 0.6094, 0.7386, 0.08981, 0.7386, 0.3621, 0.7091, 0.3544, 0.7091, 0.08213, 0.768, 0.0975, 0.768, 0.3697, 0.7386, 0.3621, 0.7386, 0.08981, 0.3512, 0.7943, 0.0457, 0.7943, 0.0533, 0.7601, 0.3588, 0.7601, 0.3637, 0.08213, 0.3637, 0.3544, 0.3144, 0.3544, 0.3144, 0.08213, 0.4131, 0.08213, 0.4131, 0.3544, 0.3637, 0.3544, 0.3637, 0.08213, 0.3664, 0.3841, 0.06091, 0.3841, 0.06091, 0.3271, 0.3664, 0.3271, 0.5625, 0.4688, 0.5938, 0.4688, 0.5938, 0.5, 0.5625, 0.5, 0.5625, 0.4375, 0.5938, 0.4375, 0.5938, 0.4688, 0.5625, 0.4688, 0.5938, 0.4375, 0.625, 0.4375, 0.625, 0.4688, 0.5938, 0.4688, 0.3125, 0.7422, 0.3438, 0.7422, 0.3438, 0.75, 0.3125, 0.75, 0.3125, 0.7344, 0.3438, 0.7344, 0.3438, 0.7422, 0.3125, 0.7422, 0.3438, 0.7344, 0.375, 0.7344, 0.375, 0.7422, 0.3438, 0.7422])
me_cube.materials.append(mat_material)
me_cube.use_remesh_preserve_volume = False
me_cube.use_remesh_preserve_attributes = False
me_cube.use_mirror_vertex_groups = False
me_cube.update()

# ---- objects
ob_cube = bpy.data.objects.new('Cube', me_cube)
ob_light = bpy.data.objects.new('Light', light_light)
ob_camera = bpy.data.objects.new('Camera', cam_camera)

# ---- transforms, parenting, visibility, modifiers, constraints
ob_cube.location = (0.0, 0.0, 0.0)
ob_cube.lock_rotations_4d = False
ob_cube.empty_display_type = 'ARROWS'
ob_cube.lineart.crease_threshold = 0.0
ob_light.location = (4.076, 1.005, 5.904)
ob_light.rotation_euler = (0.6503, 0.05522, 1.866)
ob_light.lock_rotations_4d = False
ob_light.empty_display_type = 'ARROWS'
ob_light.color = (0.0, 0.0, 0.0, 0.0)
ob_light.lineart.crease_threshold = 0.0
ob_camera.location = (7.359, -6.926, 4.958)
ob_camera.rotation_euler = (1.109, 0.0, 0.8149)
ob_camera.lock_rotations_4d = False
ob_camera.empty_display_type = 'ARROWS'
ob_camera.color = (0.0, 0.0, 0.0, 0.0)
ob_camera.display_type = 'WIRE'
ob_camera.lineart.crease_threshold = 0.0

# ---- collection membership
col_collection.objects.link(ob_cube)
col_collection.objects.link(ob_light)
col_collection.objects.link(ob_camera)

# ---- scene / render settings (as saved in the file)
scene.camera = ob_camera
scene.frame_start = 1; scene.frame_end = 250; scene.frame_set(1)
scene.render.engine = 'BLENDER_EEVEE_NEXT'
scene.cycles.use_denoising = False
scene.cycles.samples = 128
scene.cycles.sampling_pattern = 'TABULATED_SOBOL'
scene.cycles.use_adaptive_sampling = False
scene.cycles.use_light_tree = False
scene.view_settings.view_transform = 'Filmic'
bpy.context.view_layer.update()
